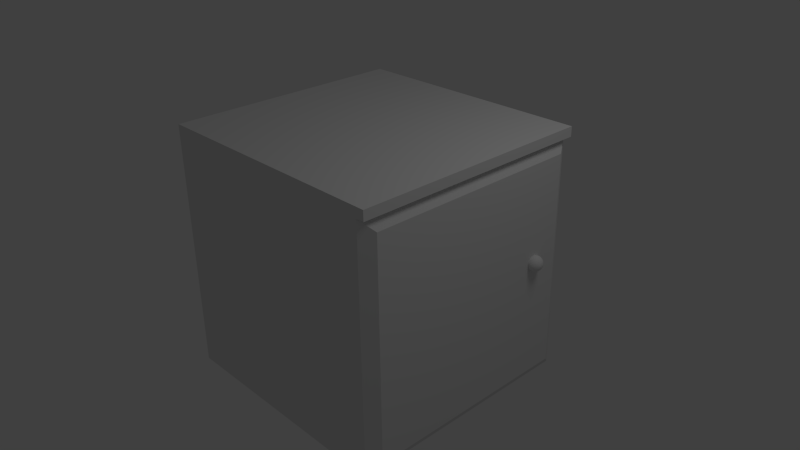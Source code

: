 # Source: singleCabnit.blend  (saved by Blender 2.63.0; exported with 4.5.12 LTS)
import bpy
from mathutils import Matrix  # noqa: F401  (used for matrix-valued properties, if any)

bpy.ops.wm.read_factory_settings(use_empty=True)
scene = bpy.context.scene
scene.name = 'Scene'

# ---- collections
col_collection_1 = bpy.data.collections.new('Collection 1'); scene.collection.children.link(col_collection_1)

# ---- materials (node trees are filled in below, after node groups)
mat_material = bpy.data.materials.new('Material')
mat_material.alpha_threshold = 0.0
mat_material.use_transparent_shadow = False
mat_material.roughness = 0.5
mat_material.line_color = (0.0, 0.0, 0.0, 1.0)

# ---- material node trees

# ---- world
world_world = bpy.data.worlds.new('World'); scene.world = world_world
world_world.color = (0.05088, 0.05088, 0.05088)
world_world.use_sun_shadow = False
world_world.sun_shadow_jitter_overblur = 0.0
world_world.cycles.sampling_method = 'MANUAL'
world_world.cycles.sample_map_resolution = 256

# ---- cameras
cam_camera = bpy.data.cameras.new('Camera')
cam_camera.clip_end = 100.0
cam_camera.lens = 35.0
cam_camera.sensor_width = 32.0
cam_camera.sensor_height = 18.0
cam_camera.ortho_scale = 7.314
cam_camera.dof.focus_distance = 0.0
cam_camera.dof.aperture_fstop = 128.0

# ---- lights
light_lamp = bpy.data.lights.new('Lamp', 'POINT')
light_lamp.transmission_factor = 0.0
light_lamp.cutoff_distance = 30.0
light_lamp.energy = 100.0
light_lamp.shadow_buffer_clip_start = 1.001
light_lamp.shadow_soft_size = 1.0
light_lamp.shadow_maximum_resolution = 0.006
light_lamp.use_absolute_resolution = True
light_lamp.cycles.use_multiple_importance_sampling = False

# ---- meshes
me_cube = bpy.data.meshes.new('Cube')
me_cube.from_pydata([(1.0, 1.0, -1.0), (1.0, -1.0, -1.0), (-1.0, -1.0, -1.0), (-1.0, 1.0, -1.0), (1.0, 1.0, 1.0), (1.0, -1.0, 1.0), (-1.0, -1.0, 1.0), (-1.0, 1.0, 1.0), (1.0, 1.0, 1.08), (1.0, -1.0, 1.08), (-1.0, -1.0, 1.08), (-1.0, 1.0, 1.08), (1.066, 1.0, 1.0), (1.066, -1.0, 1.0), (1.066, 1.0, 1.08), (1.066, -1.0, 1.08), (1.065, 0.8957, -0.8957), (1.065, -0.8957, -0.8957), (1.065, 0.8957, 0.8957), (1.065, -0.8957, 0.8957), (0.0005262, 0.6505, -0.08022), (-0.1188, 0.6387, -0.08022), (-0.2335, 0.6039, -0.08022), (-0.3392, 0.5474, -0.08022), (-0.4319, 0.4713, -0.08022), (-0.5079, 0.3787, -0.08022), (-0.5644, 0.273, -0.08022), (-0.5992, 0.1582, -0.08022), (-0.611, 0.03893, -0.08022), (-0.5992, -0.08037, -0.08022), (-0.5644, -0.1951, -0.08022), (-0.5079, -0.3008, -0.08022), (-0.4319, -0.3935, -0.08022), (-0.3392, -0.4695, -0.08022), (-0.2335, -0.526, -0.08022), (-0.1188, -0.5608, -0.08022), (0.0005264, -0.5726, -0.08022), (0.1198, -0.5608, -0.08022), (0.2345, -0.526, -0.08022), (0.3403, -0.4695, -0.08022), (0.4329, -0.3935, -0.08022), (0.509, -0.3008, -0.08022), (0.5655, -0.1951, -0.08022), (0.6003, -0.08037, -0.08022), (0.612, 0.03893, -0.08022), (0.6003, 0.1582, -0.08022), (0.5655, 0.273, -0.08022), (0.509, 0.3787, -0.08022), (0.4329, 0.4713, -0.08022), (0.3403, 0.5474, -0.08022), (0.2345, 0.6039, -0.08022), (0.1198, 0.6387, -0.08022), (1.07, 0.6496, 0.1552), (1.058, 0.6496, 0.1516), (1.047, 0.6496, 0.1457), (1.038, 0.6496, 0.1379), (1.03, 0.6496, 0.1283), (1.024, 0.6496, 0.1173), (1.021, 0.6496, 0.1055), (1.019, 0.6496, 0.09315), (1.021, 0.6496, 0.08082), (1.024, 0.6496, 0.06896), (1.03, 0.6496, 0.05803), (1.038, 0.6496, 0.04845), (1.047, 0.6496, 0.04059), (1.058, 0.6496, 0.03475), (1.07, 0.6496, 0.03115), (1.07, 0.652, 0.1552), (1.059, 0.6543, 0.1516), (1.048, 0.6564, 0.1457), (1.039, 0.6583, 0.1379), (1.031, 0.6598, 0.1283), (1.025, 0.661, 0.1173), (1.022, 0.6617, 0.1055), (1.021, 0.6619, 0.09315), (1.022, 0.6617, 0.08082), (1.025, 0.661, 0.06896), (1.031, 0.6598, 0.05803), (1.039, 0.6583, 0.04845), (1.048, 0.6564, 0.04059), (1.059, 0.6543, 0.03475), (1.07, 0.652, 0.03115), (1.071, 0.6543, 0.1552), (1.06, 0.6588, 0.1516), (1.05, 0.663, 0.1457), (1.041, 0.6667, 0.1379), (1.034, 0.6697, 0.1283), (1.029, 0.6719, 0.1173), (1.025, 0.6733, 0.1055), (1.024, 0.6738, 0.09315), (1.025, 0.6733, 0.08082), (1.029, 0.6719, 0.06896), (1.034, 0.6697, 0.05803), (1.041, 0.6667, 0.04845), (1.05, 0.663, 0.04059), (1.06, 0.6588, 0.03475), (1.071, 0.6543, 0.03115), (1.072, 0.6564, 0.1552), (1.062, 0.663, 0.1516), (1.053, 0.6691, 0.1457), (1.045, 0.6744, 0.1379), (1.039, 0.6788, 0.1283), (1.034, 0.682, 0.1173), (1.031, 0.684, 0.1055), (1.03, 0.6847, 0.09315), (1.031, 0.684, 0.08082), (1.034, 0.682, 0.06896), (1.039, 0.6788, 0.05803), (1.045, 0.6744, 0.04845), (1.053, 0.6691, 0.04059), (1.062, 0.663, 0.03475), (1.072, 0.6564, 0.03115), (1.074, 0.6583, 0.1552), (1.065, 0.6667, 0.1516), (1.058, 0.6744, 0.1457), (1.051, 0.6812, 0.1379), (1.045, 0.6867, 0.1283), (1.041, 0.6909, 0.1173), (1.039, 0.6934, 0.1055), (1.038, 0.6943, 0.09315), (1.039, 0.6934, 0.08082), (1.041, 0.6909, 0.06896), (1.045, 0.6867, 0.05803), (1.051, 0.6812, 0.04845), (1.058, 0.6744, 0.04059), (1.065, 0.6667, 0.03475), (1.074, 0.6583, 0.03115), (1.076, 0.6598, 0.1552), (1.069, 0.6697, 0.1516), (1.063, 0.6788, 0.1457), (1.058, 0.6867, 0.1379), (1.053, 0.6933, 0.1283), (1.05, 0.6981, 0.1173), (1.048, 0.7011, 0.1055), (1.047, 0.7021, 0.09315), (1.048, 0.7011, 0.08082), (1.05, 0.6981, 0.06896), (1.053, 0.6933, 0.05803), (1.058, 0.6867, 0.04845), (1.063, 0.6788, 0.04059), (1.069, 0.6697, 0.03475), (1.076, 0.6598, 0.03115), (1.078, 0.661, 0.1552), (1.073, 0.6719, 0.1516), (1.069, 0.682, 0.1457), (1.065, 0.6909, 0.1379), (1.062, 0.6981, 0.1283), (1.06, 0.7035, 0.1173), (1.059, 0.7069, 0.1055), (1.058, 0.708, 0.09315), (1.059, 0.7069, 0.08082), (1.06, 0.7035, 0.06896), (1.062, 0.6981, 0.05803), (1.065, 0.6909, 0.04845), (1.069, 0.682, 0.04059), (1.073, 0.6719, 0.03475), (1.078, 0.661, 0.03115), (1.08, 0.6617, 0.1552), (1.078, 0.6733, 0.1516), (1.076, 0.684, 0.1457), (1.074, 0.6934, 0.1379), (1.072, 0.7011, 0.1283), (1.071, 0.7069, 0.1173), (1.07, 0.7104, 0.1055), (1.07, 0.7116, 0.09315), (1.07, 0.7104, 0.08082), (1.071, 0.7069, 0.06896), (1.072, 0.7011, 0.05803), (1.074, 0.6934, 0.04845), (1.076, 0.684, 0.04059), (1.078, 0.6733, 0.03475), (1.08, 0.6617, 0.03115), (1.083, 0.6619, 0.1552), (1.083, 0.6738, 0.1516), (1.083, 0.6847, 0.1457), (1.083, 0.6943, 0.1379), (1.083, 0.7021, 0.1283), (1.083, 0.708, 0.1173), (1.083, 0.7116, 0.1055), (1.083, 0.7128, 0.09315), (1.083, 0.7116, 0.08082), (1.083, 0.708, 0.06896), (1.083, 0.7021, 0.05803), (1.083, 0.6943, 0.04845), (1.083, 0.6847, 0.04059), (1.083, 0.6738, 0.03475), (1.083, 0.6619, 0.03115), (1.085, 0.6617, 0.1552), (1.087, 0.6733, 0.1516), (1.089, 0.684, 0.1457), (1.091, 0.6934, 0.1379), (1.093, 0.7011, 0.1283), (1.094, 0.7069, 0.1173), (1.095, 0.7104, 0.1055), (1.095, 0.7116, 0.09315), (1.095, 0.7104, 0.08082), (1.094, 0.7069, 0.06896), (1.093, 0.7011, 0.05803), (1.091, 0.6934, 0.04845), (1.089, 0.684, 0.04059), (1.087, 0.6733, 0.03475), (1.085, 0.6617, 0.03115), (1.087, 0.661, 0.1552), (1.092, 0.6719, 0.1516), (1.096, 0.682, 0.1457), (1.1, 0.6909, 0.1379), (1.103, 0.6981, 0.1283), (1.105, 0.7035, 0.1173), (1.106, 0.7069, 0.1055), (1.107, 0.708, 0.09315), (1.106, 0.7069, 0.08082), (1.105, 0.7035, 0.06896), (1.103, 0.6981, 0.05803), (1.1, 0.6909, 0.04845), (1.096, 0.682, 0.04059), (1.092, 0.6719, 0.03475), (1.087, 0.661, 0.03115), (1.089, 0.6598, 0.1552), (1.096, 0.6697, 0.1516), (1.102, 0.6788, 0.1457), (1.107, 0.6867, 0.1379), (1.112, 0.6933, 0.1283), (1.115, 0.6981, 0.1173), (1.117, 0.7011, 0.1055), (1.118, 0.7021, 0.09315), (1.117, 0.7011, 0.08082), (1.115, 0.6981, 0.06896), (1.112, 0.6933, 0.05803), (1.107, 0.6867, 0.04845), (1.102, 0.6788, 0.04059), (1.096, 0.6697, 0.03475), (1.089, 0.6598, 0.03115), (1.091, 0.6583, 0.1552), (1.1, 0.6667, 0.1516), (1.107, 0.6744, 0.1457), (1.114, 0.6812, 0.1379), (1.12, 0.6867, 0.1283), (1.124, 0.6909, 0.1173), (1.126, 0.6934, 0.1055), (1.127, 0.6943, 0.09315), (1.126, 0.6934, 0.08082), (1.124, 0.6909, 0.06896), (1.12, 0.6867, 0.05803), (1.114, 0.6812, 0.04845), (1.107, 0.6744, 0.04059), (1.1, 0.6667, 0.03475), (1.091, 0.6583, 0.03115), (1.093, 0.6564, 0.1552), (1.103, 0.663, 0.1516), (1.112, 0.6691, 0.1457), (1.12, 0.6744, 0.1379), (1.126, 0.6788, 0.1283), (1.131, 0.682, 0.1173), (1.134, 0.684, 0.1055), (1.135, 0.6847, 0.09315), (1.134, 0.684, 0.08082), (1.131, 0.682, 0.06896), (1.126, 0.6788, 0.05803), (1.12, 0.6744, 0.04845), (1.112, 0.6691, 0.04059), (1.103, 0.663, 0.03475), (1.093, 0.6564, 0.03115), (1.094, 0.6543, 0.1552), (1.105, 0.6588, 0.1516), (1.115, 0.663, 0.1457), (1.124, 0.6667, 0.1379), (1.131, 0.6697, 0.1283), (1.136, 0.6719, 0.1173), (1.14, 0.6733, 0.1055), (1.141, 0.6738, 0.09315), (1.14, 0.6733, 0.08082), (1.136, 0.6719, 0.06896), (1.131, 0.6697, 0.05803), (1.124, 0.6667, 0.04845), (1.115, 0.663, 0.04059), (1.105, 0.6588, 0.03475), (1.094, 0.6543, 0.03115), (1.095, 0.652, 0.1552), (1.106, 0.6543, 0.1516), (1.117, 0.6564, 0.1457), (1.126, 0.6583, 0.1379), (1.134, 0.6598, 0.1283), (1.14, 0.661, 0.1173), (1.143, 0.6617, 0.1055), (1.145, 0.6619, 0.09315), (1.143, 0.6617, 0.08082), (1.14, 0.661, 0.06896), (1.134, 0.6598, 0.05803), (1.126, 0.6583, 0.04845), (1.117, 0.6564, 0.04059), (1.106, 0.6543, 0.03475), (1.095, 0.652, 0.03115), (1.095, 0.6496, 0.1552), (1.107, 0.6496, 0.1516), (1.118, 0.6496, 0.1457), (1.127, 0.6496, 0.1379), (1.135, 0.6496, 0.1283), (1.141, 0.6496, 0.1173), (1.145, 0.6496, 0.1055), (1.146, 0.6496, 0.09315), (1.145, 0.6496, 0.08082), (1.141, 0.6496, 0.06896), (1.135, 0.6496, 0.05803), (1.127, 0.6496, 0.04845), (1.118, 0.6496, 0.04059), (1.107, 0.6496, 0.03475), (1.095, 0.6496, 0.03115), (1.095, 0.6472, 0.1552), (1.106, 0.6449, 0.1516), (1.117, 0.6427, 0.1457), (1.126, 0.6409, 0.1379), (1.134, 0.6393, 0.1283), (1.14, 0.6382, 0.1173), (1.143, 0.6375, 0.1055), (1.145, 0.6372, 0.09315), (1.143, 0.6375, 0.08082), (1.14, 0.6382, 0.06896), (1.134, 0.6393, 0.05803), (1.126, 0.6409, 0.04845), (1.117, 0.6427, 0.04059), (1.106, 0.6449, 0.03475), (1.095, 0.6472, 0.03115), (1.094, 0.6449, 0.1552), (1.105, 0.6403, 0.1516), (1.115, 0.6361, 0.1457), (1.124, 0.6325, 0.1379), (1.131, 0.6295, 0.1283), (1.136, 0.6272, 0.1173), (1.14, 0.6258, 0.1055), (1.141, 0.6254, 0.09315), (1.14, 0.6258, 0.08082), (1.136, 0.6272, 0.06896), (1.131, 0.6295, 0.05803), (1.124, 0.6325, 0.04845), (1.115, 0.6361, 0.04059), (1.105, 0.6403, 0.03475), (1.094, 0.6449, 0.03115), (1.093, 0.6427, 0.1552), (1.103, 0.6361, 0.1516), (1.112, 0.6301, 0.1457), (1.12, 0.6247, 0.1379), (1.126, 0.6204, 0.1283), (1.131, 0.6171, 0.1173), (1.134, 0.6151, 0.1055), (1.135, 0.6144, 0.09315), (1.134, 0.6151, 0.08082), (1.131, 0.6171, 0.06896), (1.126, 0.6204, 0.05803), (1.12, 0.6247, 0.04845), (1.112, 0.6301, 0.04059), (1.103, 0.6361, 0.03475), (1.093, 0.6427, 0.03115), (1.091, 0.6409, 0.1552), (1.1, 0.6325, 0.1516), (1.107, 0.6247, 0.1457), (1.114, 0.618, 0.1379), (1.12, 0.6124, 0.1283), (1.124, 0.6083, 0.1173), (1.126, 0.6057, 0.1055), (1.127, 0.6049, 0.09315), (1.126, 0.6057, 0.08082), (1.124, 0.6083, 0.06896), (1.12, 0.6124, 0.05803), (1.114, 0.618, 0.04845), (1.107, 0.6247, 0.04059), (1.1, 0.6325, 0.03475), (1.091, 0.6409, 0.03115), (1.089, 0.6393, 0.1552), (1.096, 0.6295, 0.1516), (1.102, 0.6204, 0.1457), (1.107, 0.6124, 0.1379), (1.112, 0.6059, 0.1283), (1.115, 0.601, 0.1173), (1.117, 0.598, 0.1055), (1.118, 0.597, 0.09315), (1.117, 0.598, 0.08082), (1.115, 0.601, 0.06896), (1.112, 0.6059, 0.05803), (1.107, 0.6124, 0.04845), (1.102, 0.6204, 0.04059), (1.096, 0.6295, 0.03475), (1.089, 0.6393, 0.03115), (1.083, 0.6496, 0.02994), (1.087, 0.6382, 0.1552), (1.092, 0.6272, 0.1516), (1.096, 0.6171, 0.1457), (1.1, 0.6083, 0.1379), (1.103, 0.601, 0.1283), (1.105, 0.5956, 0.1173), (1.106, 0.5923, 0.1055), (1.107, 0.5912, 0.09315), (1.106, 0.5923, 0.08082), (1.105, 0.5956, 0.06896), (1.103, 0.601, 0.05803), (1.1, 0.6083, 0.04845), (1.096, 0.6171, 0.04059), (1.092, 0.6272, 0.03475), (1.087, 0.6382, 0.03115), (1.085, 0.6375, 0.1552), (1.087, 0.6258, 0.1516), (1.089, 0.6151, 0.1457), (1.091, 0.6057, 0.1379), (1.093, 0.598, 0.1283), (1.094, 0.5923, 0.1173), (1.095, 0.5888, 0.1055), (1.095, 0.5876, 0.09315), (1.095, 0.5888, 0.08082), (1.094, 0.5923, 0.06896), (1.093, 0.598, 0.05803), (1.091, 0.6057, 0.04845), (1.089, 0.6151, 0.04059), (1.087, 0.6258, 0.03475), (1.085, 0.6375, 0.03115), (1.083, 0.6372, 0.1552), (1.083, 0.6254, 0.1516), (1.083, 0.6144, 0.1457), (1.083, 0.6049, 0.1379), (1.083, 0.597, 0.1283), (1.083, 0.5912, 0.1173), (1.083, 0.5876, 0.1055), (1.083, 0.5864, 0.09315), (1.083, 0.5876, 0.08082), (1.083, 0.5912, 0.06896), (1.083, 0.597, 0.05803), (1.083, 0.6049, 0.04845), (1.083, 0.6144, 0.04059), (1.083, 0.6254, 0.03475), (1.083, 0.6372, 0.03115), (1.08, 0.6375, 0.1552), (1.078, 0.6258, 0.1516), (1.076, 0.6151, 0.1457), (1.074, 0.6057, 0.1379), (1.072, 0.598, 0.1283), (1.071, 0.5923, 0.1173), (1.07, 0.5888, 0.1055), (1.07, 0.5876, 0.09315), (1.07, 0.5888, 0.08082), (1.071, 0.5923, 0.06896), (1.072, 0.598, 0.05803), (1.074, 0.6057, 0.04845), (1.076, 0.6151, 0.04059), (1.078, 0.6258, 0.03475), (1.08, 0.6375, 0.03115), (1.078, 0.6382, 0.1552), (1.073, 0.6272, 0.1516), (1.069, 0.6171, 0.1457), (1.065, 0.6083, 0.1379), (1.062, 0.601, 0.1283), (1.06, 0.5956, 0.1173), (1.059, 0.5923, 0.1055), (1.058, 0.5912, 0.09315), (1.059, 0.5923, 0.08082), (1.06, 0.5956, 0.06896), (1.062, 0.601, 0.05803), (1.065, 0.6083, 0.04845), (1.069, 0.6171, 0.04059), (1.073, 0.6272, 0.03475), (1.078, 0.6382, 0.03115), (1.076, 0.6393, 0.1552), (1.069, 0.6295, 0.1516), (1.063, 0.6204, 0.1457), (1.058, 0.6124, 0.1379), (1.053, 0.6059, 0.1283), (1.05, 0.601, 0.1173), (1.048, 0.598, 0.1055), (1.047, 0.597, 0.09315), (1.048, 0.598, 0.08082), (1.05, 0.601, 0.06896), (1.053, 0.6059, 0.05803), (1.058, 0.6124, 0.04845), (1.063, 0.6204, 0.04059), (1.069, 0.6295, 0.03475), (1.076, 0.6393, 0.03115), (1.074, 0.6409, 0.1552), (1.065, 0.6325, 0.1516), (1.058, 0.6247, 0.1457), (1.051, 0.618, 0.1379), (1.045, 0.6124, 0.1283), (1.041, 0.6083, 0.1173), (1.039, 0.6057, 0.1055), (1.038, 0.6049, 0.09315), (1.039, 0.6057, 0.08082), (1.041, 0.6083, 0.06896), (1.045, 0.6124, 0.05803), (1.051, 0.618, 0.04845), (1.058, 0.6247, 0.04059), (1.065, 0.6325, 0.03475), (1.074, 0.6409, 0.03115), (1.083, 0.6496, 0.1564), (1.072, 0.6427, 0.1552), (1.062, 0.6361, 0.1516), (1.053, 0.6301, 0.1457), (1.045, 0.6247, 0.1379), (1.039, 0.6204, 0.1283), (1.034, 0.6171, 0.1173), (1.031, 0.6151, 0.1055), (1.03, 0.6144, 0.09315), (1.031, 0.6151, 0.08082), (1.034, 0.6171, 0.06896), (1.039, 0.6204, 0.05803), (1.045, 0.6247, 0.04845), (1.053, 0.6301, 0.04059), (1.062, 0.6361, 0.03475), (1.072, 0.6427, 0.03115), (1.071, 0.6449, 0.1552), (1.06, 0.6403, 0.1516), (1.05, 0.6361, 0.1457), (1.041, 0.6325, 0.1379), (1.034, 0.6295, 0.1283), (1.029, 0.6272, 0.1173), (1.025, 0.6258, 0.1055), (1.024, 0.6254, 0.09315), (1.025, 0.6258, 0.08082), (1.029, 0.6272, 0.06896), (1.034, 0.6295, 0.05803), (1.041, 0.6325, 0.04845), (1.05, 0.6361, 0.04059), (1.06, 0.6403, 0.03475), (1.071, 0.6449, 0.03115), (1.07, 0.6472, 0.1552), (1.059, 0.6449, 0.1516), (1.048, 0.6427, 0.1457), (1.039, 0.6409, 0.1379), (1.031, 0.6393, 0.1283), (1.025, 0.6382, 0.1173), (1.022, 0.6375, 0.1055), (1.021, 0.6372, 0.09315), (1.022, 0.6375, 0.08082), (1.025, 0.6382, 0.06896), (1.031, 0.6393, 0.05803), (1.039, 0.6409, 0.04845), (1.048, 0.6427, 0.04059), (1.059, 0.6449, 0.03475), (1.07, 0.6472, 0.03115)], [(21, 20), (22, 21), (23, 22), (24, 23), (25, 24), (26, 25), (27, 26), (28, 27), (29, 28), (30, 29), (31, 30), (32, 31), (33, 32), (34, 33), (35, 34), (36, 35), (37, 36), (38, 37), (39, 38), (40, 39), (41, 40), (42, 41), (43, 42), (44, 43), (45, 44), (46, 45), (47, 46), (48, 47), (49, 48), (50, 49), (51, 50), (51, 20)], [(0, 1, 2, 3), (4, 7, 11, 8), (0, 4, 18, 16), (1, 5, 6, 2), (2, 6, 7, 3), (4, 0, 3, 7), (8, 11, 10, 9), (9, 10, 6, 5), (10, 11, 7, 6), (14, 12, 4, 8), (14, 15, 13, 12), (13, 15, 9, 5), (12, 13, 5, 4), (8, 9, 15, 14), (16, 18, 19, 17), (16, 17, 1, 0), (17, 19, 5, 1), (4, 5, 19, 18), (75, 76, 61, 60), (69, 70, 55, 54), (76, 77, 62, 61), (70, 71, 56, 55), (77, 78, 63, 62), (71, 72, 57, 56), (78, 79, 64, 63), (72, 73, 58, 57), (79, 80, 65, 64), (73, 74, 59, 58), (67, 68, 53, 52), (80, 81, 66, 65), (74, 75, 60, 59), (68, 69, 54, 53), (92, 93, 78, 77), (86, 87, 72, 71), (93, 94, 79, 78), (87, 88, 73, 72), (94, 95, 80, 79), (88, 89, 74, 73), (82, 83, 68, 67), (95, 96, 81, 80), (89, 90, 75, 74), (83, 84, 69, 68), (90, 91, 76, 75), (84, 85, 70, 69), (91, 92, 77, 76), (85, 86, 71, 70), (105, 106, 91, 90), (99, 100, 85, 84), (106, 107, 92, 91), (100, 101, 86, 85), (107, 108, 93, 92), (101, 102, 87, 86), (108, 109, 94, 93), (102, 103, 88, 87), (109, 110, 95, 94), (103, 104, 89, 88), (97, 98, 83, 82), (110, 111, 96, 95), (104, 105, 90, 89), (98, 99, 84, 83), (124, 125, 110, 109), (118, 119, 104, 103), (112, 113, 98, 97), (125, 126, 111, 110), (119, 120, 105, 104), (113, 114, 99, 98), (120, 121, 106, 105), (114, 115, 100, 99), (121, 122, 107, 106), (115, 116, 101, 100), (122, 123, 108, 107), (116, 117, 102, 101), (123, 124, 109, 108), (117, 118, 103, 102), (137, 138, 123, 122), (131, 132, 117, 116), (138, 139, 124, 123), (132, 133, 118, 117), (139, 140, 125, 124), (133, 134, 119, 118), (127, 128, 113, 112), (140, 141, 126, 125), (134, 135, 120, 119), (128, 129, 114, 113), (135, 136, 121, 120), (129, 130, 115, 114), (136, 137, 122, 121), (130, 131, 116, 115), (150, 151, 136, 135), (144, 145, 130, 129), (151, 152, 137, 136), (145, 146, 131, 130), (152, 153, 138, 137), (146, 147, 132, 131), (153, 154, 139, 138), (147, 148, 133, 132), (154, 155, 140, 139), (148, 149, 134, 133), (142, 143, 128, 127), (155, 156, 141, 140), (149, 150, 135, 134), (143, 144, 129, 128), (169, 170, 155, 154), (163, 164, 149, 148), (157, 158, 143, 142), (170, 171, 156, 155), (164, 165, 150, 149), (158, 159, 144, 143), (165, 166, 151, 150), (159, 160, 145, 144), (166, 167, 152, 151), (160, 161, 146, 145), (167, 168, 153, 152), (161, 162, 147, 146), (168, 169, 154, 153), (162, 163, 148, 147), (175, 176, 161, 160), (182, 183, 168, 167), (176, 177, 162, 161), (183, 184, 169, 168), (177, 178, 163, 162), (184, 185, 170, 169), (178, 179, 164, 163), (172, 173, 158, 157), (185, 186, 171, 170), (179, 180, 165, 164), (173, 174, 159, 158), (180, 181, 166, 165), (174, 175, 160, 159), (181, 182, 167, 166), (194, 195, 180, 179), (188, 189, 174, 173), (195, 196, 181, 180), (189, 190, 175, 174), (196, 197, 182, 181), (190, 191, 176, 175), (197, 198, 183, 182), (191, 192, 177, 176), (198, 199, 184, 183), (192, 193, 178, 177), (199, 200, 185, 184), (193, 194, 179, 178), (187, 188, 173, 172), (200, 201, 186, 185), (213, 214, 199, 198), (207, 208, 193, 192), (214, 215, 200, 199), (208, 209, 194, 193), (202, 203, 188, 187), (215, 216, 201, 200), (209, 210, 195, 194), (203, 204, 189, 188), (210, 211, 196, 195), (204, 205, 190, 189), (211, 212, 197, 196), (205, 206, 191, 190), (212, 213, 198, 197), (206, 207, 192, 191), (226, 227, 212, 211), (220, 221, 206, 205), (227, 228, 213, 212), (221, 222, 207, 206), (228, 229, 214, 213), (222, 223, 208, 207), (229, 230, 215, 214), (223, 224, 209, 208), (217, 218, 203, 202), (230, 231, 216, 215), (224, 225, 210, 209), (218, 219, 204, 203), (225, 226, 211, 210), (219, 220, 205, 204), (245, 246, 231, 230), (239, 240, 225, 224), (233, 234, 219, 218), (240, 241, 226, 225), (234, 235, 220, 219), (241, 242, 227, 226), (235, 236, 221, 220), (242, 243, 228, 227), (236, 237, 222, 221), (243, 244, 229, 228), (237, 238, 223, 222), (244, 245, 230, 229), (238, 239, 224, 223), (232, 233, 218, 217), (258, 259, 244, 243), (252, 253, 238, 237), (259, 260, 245, 244), (253, 254, 239, 238), (247, 248, 233, 232), (260, 261, 246, 245), (254, 255, 240, 239), (248, 249, 234, 233), (255, 256, 241, 240), (249, 250, 235, 234), (256, 257, 242, 241), (250, 251, 236, 235), (257, 258, 243, 242), (251, 252, 237, 236), (271, 272, 257, 256), (265, 266, 251, 250), (272, 273, 258, 257), (266, 267, 252, 251), (273, 274, 259, 258), (267, 268, 253, 252), (274, 275, 260, 259), (268, 269, 254, 253), (262, 263, 248, 247), (275, 276, 261, 260), (269, 270, 255, 254), (263, 264, 249, 248), (270, 271, 256, 255), (264, 265, 250, 249), (290, 291, 276, 275), (284, 285, 270, 269), (278, 279, 264, 263), (285, 286, 271, 270), (279, 280, 265, 264), (286, 287, 272, 271), (280, 281, 266, 265), (287, 288, 273, 272), (281, 282, 267, 266), (288, 289, 274, 273), (282, 283, 268, 267), (289, 290, 275, 274), (283, 284, 269, 268), (277, 278, 263, 262), (303, 304, 289, 288), (297, 298, 283, 282), (304, 305, 290, 289), (298, 299, 284, 283), (292, 293, 278, 277), (305, 306, 291, 290), (299, 300, 285, 284), (293, 294, 279, 278), (300, 301, 286, 285), (294, 295, 280, 279), (301, 302, 287, 286), (295, 296, 281, 280), (302, 303, 288, 287), (296, 297, 282, 281), (309, 310, 295, 294), (316, 317, 302, 301), (310, 311, 296, 295), (317, 318, 303, 302), (311, 312, 297, 296), (318, 319, 304, 303), (312, 313, 298, 297), (319, 320, 305, 304), (313, 314, 299, 298), (307, 308, 293, 292), (320, 321, 306, 305), (314, 315, 300, 299), (308, 309, 294, 293), (315, 316, 301, 300), (328, 329, 314, 313), (322, 323, 308, 307), (335, 336, 321, 320), (329, 330, 315, 314), (323, 324, 309, 308), (330, 331, 316, 315), (324, 325, 310, 309), (331, 332, 317, 316), (325, 326, 311, 310), (332, 333, 318, 317), (326, 327, 312, 311), (333, 334, 319, 318), (327, 328, 313, 312), (334, 335, 320, 319), (347, 348, 333, 332), (341, 342, 327, 326), (348, 349, 334, 333), (342, 343, 328, 327), (349, 350, 335, 334), (343, 344, 329, 328), (337, 338, 323, 322), (350, 351, 336, 335), (344, 345, 330, 329), (338, 339, 324, 323), (345, 346, 331, 330), (339, 340, 325, 324), (346, 347, 332, 331), (340, 341, 326, 325), (360, 361, 346, 345), (354, 355, 340, 339), (361, 362, 347, 346), (355, 356, 341, 340), (362, 363, 348, 347), (356, 357, 342, 341), (363, 364, 349, 348), (357, 358, 343, 342), (364, 365, 350, 349), (358, 359, 344, 343), (352, 353, 338, 337), (365, 366, 351, 350), (359, 360, 345, 344), (353, 354, 339, 338), (379, 380, 365, 364), (373, 374, 359, 358), (367, 368, 353, 352), (380, 381, 366, 365), (374, 375, 360, 359), (368, 369, 354, 353), (375, 376, 361, 360), (369, 370, 355, 354), (376, 377, 362, 361), (370, 371, 356, 355), (377, 378, 363, 362), (371, 372, 357, 356), (378, 379, 364, 363), (372, 373, 358, 357), (393, 394, 378, 377), (387, 388, 372, 371), (394, 395, 379, 378), (388, 389, 373, 372), (395, 396, 380, 379), (389, 390, 374, 373), (383, 384, 368, 367), (396, 397, 381, 380), (390, 391, 375, 374), (384, 385, 369, 368), (391, 392, 376, 375), (385, 386, 370, 369), (392, 393, 377, 376), (386, 387, 371, 370), (406, 407, 392, 391), (400, 401, 386, 385), (407, 408, 393, 392), (401, 402, 387, 386), (408, 409, 394, 393), (402, 403, 388, 387), (409, 410, 395, 394), (403, 404, 389, 388), (410, 411, 396, 395), (404, 405, 390, 389), (398, 399, 384, 383), (411, 412, 397, 396), (405, 406, 391, 390), (399, 400, 385, 384), (425, 426, 411, 410), (419, 420, 405, 404), (413, 414, 399, 398), (426, 427, 412, 411), (420, 421, 406, 405), (414, 415, 400, 399), (421, 422, 407, 406), (415, 416, 401, 400), (422, 423, 408, 407), (416, 417, 402, 401), (423, 424, 409, 408), (417, 418, 403, 402), (424, 425, 410, 409), (418, 419, 404, 403), (438, 439, 424, 423), (432, 433, 418, 417), (439, 440, 425, 424), (433, 434, 419, 418), (440, 441, 426, 425), (434, 435, 420, 419), (428, 429, 414, 413), (441, 442, 427, 426), (435, 436, 421, 420), (429, 430, 415, 414), (436, 437, 422, 421), (430, 431, 416, 415), (437, 438, 423, 422), (431, 432, 417, 416), (444, 445, 430, 429), (451, 452, 437, 436), (445, 446, 431, 430), (452, 453, 438, 437), (446, 447, 432, 431), (453, 454, 439, 438), (447, 448, 433, 432), (454, 455, 440, 439), (448, 449, 434, 433), (455, 456, 441, 440), (449, 450, 435, 434), (443, 444, 429, 428), (456, 457, 442, 441), (450, 451, 436, 435), (463, 464, 449, 448), (470, 471, 456, 455), (464, 465, 450, 449), (458, 459, 444, 443), (471, 472, 457, 456), (465, 466, 451, 450), (459, 460, 445, 444), (466, 467, 452, 451), (460, 461, 446, 445), (467, 468, 453, 452), (461, 462, 447, 446), (468, 469, 454, 453), (462, 463, 448, 447), (469, 470, 455, 454), (482, 483, 468, 467), (476, 477, 462, 461), (483, 484, 469, 468), (477, 478, 463, 462), (484, 485, 470, 469), (478, 479, 464, 463), (485, 486, 471, 470), (479, 480, 465, 464), (473, 474, 459, 458), (486, 487, 472, 471), (480, 481, 466, 465), (474, 475, 460, 459), (481, 482, 467, 466), (475, 476, 461, 460), (502, 503, 487, 486), (496, 497, 481, 480), (490, 491, 475, 474), (497, 498, 482, 481), (491, 492, 476, 475), (498, 499, 483, 482), (492, 493, 477, 476), (499, 500, 484, 483), (493, 494, 478, 477), (500, 501, 485, 484), (494, 495, 479, 478), (501, 502, 486, 485), (495, 496, 480, 479), (489, 490, 474, 473), (515, 516, 501, 500), (509, 510, 495, 494), (516, 517, 502, 501), (510, 511, 496, 495), (504, 505, 490, 489), (517, 518, 503, 502), (511, 512, 497, 496), (505, 506, 491, 490), (512, 513, 498, 497), (506, 507, 492, 491), (513, 514, 499, 498), (507, 508, 493, 492), (514, 515, 500, 499), (508, 509, 494, 493), (526, 527, 512, 511), (520, 521, 506, 505), (527, 528, 513, 512), (521, 522, 507, 506), (528, 529, 514, 513), (522, 523, 508, 507), (529, 530, 515, 514), (523, 524, 509, 508), (530, 531, 516, 515), (524, 525, 510, 509), (531, 532, 517, 516), (525, 526, 511, 510), (519, 520, 505, 504), (532, 533, 518, 517), (81, 382, 66), (488, 67, 52), (488, 82, 67), (96, 382, 81), (111, 382, 96), (488, 97, 82), (126, 382, 111), (488, 112, 97), (488, 127, 112), (141, 382, 126), (156, 382, 141), (488, 142, 127), (488, 157, 142), (171, 382, 156), (488, 172, 157), (186, 382, 171), (201, 382, 186), (488, 187, 172), (488, 202, 187), (216, 382, 201), (488, 217, 202), (231, 382, 216), (246, 382, 231), (488, 232, 217), (488, 247, 232), (261, 382, 246), (488, 262, 247), (276, 382, 261), (291, 382, 276), (488, 277, 262), (488, 292, 277), (306, 382, 291), (488, 307, 292), (321, 382, 306), (336, 382, 321), (488, 322, 307), (488, 337, 322), (351, 382, 336), (366, 382, 351), (488, 352, 337), (381, 382, 366), (488, 367, 352), (488, 383, 367), (397, 382, 381), (412, 382, 397), (488, 398, 383), (427, 382, 412), (488, 413, 398), (488, 428, 413), (442, 382, 427), (457, 382, 442), (488, 443, 428), (488, 458, 443), (472, 382, 457), (488, 473, 458), (487, 382, 472), (503, 382, 487), (488, 489, 473), (488, 504, 489), (518, 382, 503), (533, 382, 518), (488, 519, 504), (63, 64, 531, 530), (57, 58, 525, 524), (488, 52, 519), (64, 65, 532, 531), (58, 59, 526, 525), (52, 53, 520, 519), (65, 66, 533, 532), (59, 60, 527, 526), (53, 54, 521, 520), (66, 382, 533), (60, 61, 528, 527), (54, 55, 522, 521), (61, 62, 529, 528), (55, 56, 523, 522), (62, 63, 530, 529), (56, 57, 524, 523)])
_uv = me_cube.uv_layers.new(name='UVMap')
_uv.uv.foreach_set('vector', [0.67, 0.3442, 0.999, 0.3432, 1.0, 0.6722, 0.671, 0.6732, 0.329, 0.01318, 4.03e-05, 0.01419, 0.0, 0.001043, 0.329, 3.349e-05, 0.999, 0.6732, 1.0, 1.002, 0.9828, 0.9851, 0.9819, 0.6904, 0.67, 0.001009, 0.669, 0.33, 0.34, 0.329, 0.341, 0.0, 0.6689, 0.3432, 0.67, 0.6722, 0.341, 0.6732, 0.34, 0.3442, 0.329, 0.01318, 0.33, 0.3422, 0.00105, 0.3432, 4.03e-05, 0.01419, 3.349e-05, 0.6722, 0.001043, 0.3432, 0.33, 0.3442, 0.329, 0.6732, 0.6689, 0.3431, 0.34, 0.3421, 0.34, 0.329, 0.669, 0.33, 0.67, 0.6853, 0.341, 0.6863, 0.341, 0.6732, 0.67, 0.6722, 0.3399, 0.0, 0.34, 0.01315, 0.329, 0.01318, 0.329, 3.349e-05, 0.6809, 0.329, 0.6799, 4.033e-05, 0.6931, 0.0, 0.6941, 0.329, 0.6799, 0.33, 0.6799, 0.3432, 0.6689, 0.3431, 0.669, 0.33, 0.705, 6.863e-06, 0.706, 0.329, 0.6951, 0.329, 0.6941, 4.038e-05, 3.349e-05, 0.6722, 0.329, 0.6732, 0.329, 0.6841, 0.0, 0.6831, 0.9819, 0.6904, 0.9828, 0.9851, 0.6881, 0.986, 0.6872, 0.6913, 0.9819, 0.6904, 0.6872, 0.6913, 0.67, 0.6742, 0.999, 0.6732, 0.6872, 0.6913, 0.6881, 0.986, 0.671, 1.003, 0.67, 0.6742, 1.0, 1.002, 0.671, 1.003, 0.6881, 0.986, 0.9828, 0.9851, 0.3207, 0.6894, 0.3208, 0.6875, 0.3227, 0.6875, 0.3227, 0.6894, 0.292, 0.6858, 0.2916, 0.6843, 0.293, 0.6841, 0.2931, 0.6857, 0.3208, 0.6875, 0.321, 0.6857, 0.3227, 0.6857, 0.3227, 0.6875, 0.3212, 0.6988, 0.321, 0.6972, 0.3227, 0.6972, 0.3227, 0.6988, 0.321, 0.6857, 0.3213, 0.6841, 0.3227, 0.6841, 0.3227, 0.6857, 0.321, 0.6972, 0.3208, 0.6954, 0.3227, 0.6955, 0.3227, 0.6972, 0.03508, 0.6986, 0.03544, 0.6971, 0.03657, 0.6972, 0.03651, 0.6988, 0.3208, 0.6954, 0.3207, 0.6935, 0.3227, 0.6935, 0.3227, 0.6955, 0.03544, 0.6971, 0.03585, 0.6953, 0.03663, 0.6954, 0.03657, 0.6972, 0.3207, 0.6935, 0.3207, 0.6915, 0.3227, 0.6915, 0.3227, 0.6935, 0.2928, 0.6895, 0.2924, 0.6876, 0.2931, 0.6875, 0.2932, 0.6894, 0.03585, 0.6953, 0.0363, 0.6934, 0.03669, 0.6935, 0.03663, 0.6954, 0.3207, 0.6915, 0.3207, 0.6894, 0.3227, 0.6894, 0.3227, 0.6915, 0.2924, 0.6876, 0.292, 0.6858, 0.2931, 0.6857, 0.2931, 0.6875, 0.3194, 0.6857, 0.3199, 0.6841, 0.3213, 0.6841, 0.321, 0.6857, 0.3194, 0.6972, 0.319, 0.6954, 0.3208, 0.6954, 0.321, 0.6972, 0.03372, 0.6982, 0.03437, 0.6967, 0.03544, 0.6971, 0.03508, 0.6986, 0.319, 0.6954, 0.3188, 0.6935, 0.3207, 0.6935, 0.3208, 0.6954, 0.03437, 0.6967, 0.03512, 0.6951, 0.03585, 0.6953, 0.03544, 0.6971, 0.3188, 0.6935, 0.3187, 0.6915, 0.3207, 0.6915, 0.3207, 0.6935, 0.2924, 0.6896, 0.2916, 0.6878, 0.2924, 0.6876, 0.2928, 0.6895, 0.03512, 0.6951, 0.03592, 0.6933, 0.0363, 0.6934, 0.03585, 0.6953, 0.3187, 0.6915, 0.3188, 0.6894, 0.3207, 0.6894, 0.3207, 0.6915, 0.2916, 0.6878, 0.2909, 0.6862, 0.292, 0.6858, 0.2924, 0.6876, 0.3188, 0.6894, 0.319, 0.6875, 0.3208, 0.6875, 0.3207, 0.6894, 0.2909, 0.6862, 0.2902, 0.6848, 0.2916, 0.6843, 0.292, 0.6858, 0.319, 0.6875, 0.3194, 0.6857, 0.321, 0.6857, 0.3208, 0.6875, 0.3198, 0.6988, 0.3194, 0.6972, 0.321, 0.6972, 0.3212, 0.6988, 0.317, 0.6894, 0.3174, 0.6875, 0.319, 0.6875, 0.3188, 0.6894, 0.2899, 0.6868, 0.289, 0.6855, 0.2902, 0.6848, 0.2909, 0.6862, 0.3174, 0.6875, 0.3179, 0.6857, 0.3194, 0.6857, 0.319, 0.6875, 0.3186, 0.6988, 0.3179, 0.6972, 0.3194, 0.6972, 0.3198, 0.6988, 0.3179, 0.6857, 0.3186, 0.6841, 0.3199, 0.6841, 0.3194, 0.6857, 0.3179, 0.6972, 0.3173, 0.6954, 0.319, 0.6954, 0.3194, 0.6972, 0.03247, 0.6974, 0.03339, 0.6961, 0.03437, 0.6967, 0.03372, 0.6982, 0.3173, 0.6954, 0.317, 0.6935, 0.3188, 0.6935, 0.319, 0.6954, 0.03339, 0.6961, 0.03444, 0.6947, 0.03512, 0.6951, 0.03437, 0.6967, 0.317, 0.6935, 0.3169, 0.6915, 0.3187, 0.6915, 0.3188, 0.6935, 0.2921, 0.6898, 0.291, 0.6882, 0.2916, 0.6878, 0.2924, 0.6896, 0.03444, 0.6947, 0.03558, 0.6931, 0.03592, 0.6933, 0.03512, 0.6951, 0.3169, 0.6915, 0.317, 0.6894, 0.3188, 0.6894, 0.3187, 0.6915, 0.291, 0.6882, 0.2899, 0.6868, 0.2909, 0.6862, 0.2916, 0.6878, 0.03254, 0.6954, 0.03385, 0.6942, 0.03444, 0.6947, 0.03339, 0.6961, 0.3155, 0.6935, 0.3153, 0.6914, 0.3169, 0.6915, 0.317, 0.6935, 0.2918, 0.6901, 0.2904, 0.6887, 0.291, 0.6882, 0.2921, 0.6898, 0.03385, 0.6942, 0.03528, 0.6928, 0.03558, 0.6931, 0.03444, 0.6947, 0.3153, 0.6914, 0.3155, 0.6894, 0.317, 0.6894, 0.3169, 0.6915, 0.2904, 0.6887, 0.2891, 0.6875, 0.2899, 0.6868, 0.291, 0.6882, 0.3155, 0.6894, 0.3159, 0.6875, 0.3174, 0.6875, 0.317, 0.6894, 0.2891, 0.6875, 0.2879, 0.6864, 0.289, 0.6855, 0.2899, 0.6868, 0.3159, 0.6875, 0.3166, 0.6857, 0.3179, 0.6857, 0.3174, 0.6875, 0.2879, 0.6864, 0.287, 0.6856, 0.2882, 0.6844, 0.289, 0.6855, 0.03044, 0.6974, 0.03139, 0.6965, 0.03247, 0.6974, 0.03172, 0.6985, 0.3166, 0.6972, 0.3159, 0.6954, 0.3173, 0.6954, 0.3179, 0.6972, 0.03139, 0.6965, 0.03254, 0.6954, 0.03339, 0.6961, 0.03247, 0.6974, 0.3159, 0.6954, 0.3155, 0.6935, 0.317, 0.6935, 0.3173, 0.6954, 0.02941, 0.696, 0.03051, 0.6953, 0.03139, 0.6965, 0.03044, 0.6974, 0.3128, 0.6973, 0.3133, 0.6955, 0.3148, 0.6955, 0.3141, 0.6973, 0.03051, 0.6953, 0.03185, 0.6945, 0.03254, 0.6954, 0.03139, 0.6965, 0.3133, 0.6955, 0.3136, 0.6935, 0.3152, 0.6935, 0.3148, 0.6955, 0.03185, 0.6945, 0.03338, 0.6936, 0.03385, 0.6942, 0.03254, 0.6954, 0.3136, 0.6935, 0.3138, 0.6915, 0.3153, 0.6915, 0.3152, 0.6935, 0.2915, 0.6904, 0.2899, 0.6894, 0.2904, 0.6887, 0.2918, 0.6901, 0.03338, 0.6936, 0.03504, 0.6925, 0.03528, 0.6928, 0.03385, 0.6942, 0.3138, 0.6915, 0.3136, 0.6895, 0.3152, 0.6895, 0.3153, 0.6915, 0.2899, 0.6894, 0.2884, 0.6884, 0.2891, 0.6875, 0.2904, 0.6887, 0.3136, 0.6895, 0.3133, 0.6875, 0.3148, 0.6875, 0.3152, 0.6895, 0.2884, 0.6884, 0.287, 0.6876, 0.2879, 0.6864, 0.2891, 0.6875, 0.3133, 0.6875, 0.3128, 0.6857, 0.3141, 0.6857, 0.3148, 0.6875, 0.287, 0.6876, 0.2859, 0.6869, 0.287, 0.6856, 0.2879, 0.6864, 0.3119, 0.6895, 0.3117, 0.6875, 0.3133, 0.6875, 0.3136, 0.6895, 0.2879, 0.6894, 0.2864, 0.6889, 0.287, 0.6876, 0.2884, 0.6884, 0.3117, 0.6875, 0.3113, 0.6857, 0.3128, 0.6857, 0.3133, 0.6875, 0.3108, 0.6988, 0.3113, 0.6973, 0.3128, 0.6973, 0.312, 0.6988, 0.3113, 0.6857, 0.3108, 0.6841, 0.3121, 0.6841, 0.3128, 0.6857, 0.3113, 0.6973, 0.3116, 0.6955, 0.3133, 0.6955, 0.3128, 0.6973, 0.02988, 0.694, 0.03135, 0.6935, 0.03185, 0.6945, 0.03051, 0.6953, 0.3116, 0.6955, 0.3119, 0.6935, 0.3136, 0.6935, 0.3133, 0.6955, 0.03135, 0.6935, 0.03304, 0.6929, 0.03338, 0.6936, 0.03185, 0.6945, 0.3119, 0.6935, 0.312, 0.6915, 0.3138, 0.6915, 0.3136, 0.6935, 0.2914, 0.6907, 0.2895, 0.6901, 0.2899, 0.6894, 0.2915, 0.6904, 0.03304, 0.6929, 0.03486, 0.6922, 0.03504, 0.6925, 0.03338, 0.6936, 0.312, 0.6915, 0.3119, 0.6895, 0.3136, 0.6895, 0.3138, 0.6915, 0.2895, 0.6901, 0.2879, 0.6894, 0.2884, 0.6884, 0.2899, 0.6894, 0.03106, 0.6924, 0.03283, 0.6921, 0.03304, 0.6929, 0.03135, 0.6935, 0.31, 0.6935, 0.31, 0.6915, 0.312, 0.6915, 0.3119, 0.6935, 0.2913, 0.6911, 0.2893, 0.6908, 0.2895, 0.6901, 0.2914, 0.6907, 0.03283, 0.6921, 0.03476, 0.6918, 0.03486, 0.6922, 0.03304, 0.6929, 0.31, 0.6915, 0.31, 0.6894, 0.3119, 0.6895, 0.312, 0.6915, 0.2893, 0.6908, 0.2876, 0.6905, 0.2879, 0.6894, 0.2895, 0.6901, 0.31, 0.6894, 0.3099, 0.6875, 0.3117, 0.6875, 0.3119, 0.6895, 0.2876, 0.6905, 0.286, 0.6903, 0.2864, 0.6889, 0.2879, 0.6894, 0.3099, 0.6875, 0.3097, 0.6857, 0.3113, 0.6857, 0.3117, 0.6875, 0.3094, 0.6988, 0.3096, 0.6973, 0.3113, 0.6973, 0.3108, 0.6988, 0.3097, 0.6857, 0.3094, 0.6841, 0.3108, 0.6841, 0.3113, 0.6857, 0.3096, 0.6973, 0.3098, 0.6955, 0.3116, 0.6955, 0.3113, 0.6973, 0.02951, 0.6926, 0.03106, 0.6924, 0.03135, 0.6935, 0.02988, 0.694, 0.3098, 0.6955, 0.31, 0.6935, 0.3119, 0.6935, 0.3116, 0.6955, 0.308, 0.6988, 0.308, 0.6972, 0.3096, 0.6973, 0.3094, 0.6988, 0.308, 0.6857, 0.308, 0.6841, 0.3094, 0.6841, 0.3097, 0.6857, 0.308, 0.6972, 0.308, 0.6955, 0.3098, 0.6955, 0.3096, 0.6973, 0.02941, 0.6912, 0.03099, 0.6913, 0.03106, 0.6924, 0.02951, 0.6926, 0.308, 0.6955, 0.308, 0.6935, 0.31, 0.6935, 0.3098, 0.6955, 0.03099, 0.6913, 0.03278, 0.6913, 0.03283, 0.6921, 0.03106, 0.6924, 0.308, 0.6935, 0.308, 0.6915, 0.31, 0.6915, 0.31, 0.6935, 0.2912, 0.6915, 0.2893, 0.6916, 0.2893, 0.6908, 0.2913, 0.6911, 0.03278, 0.6913, 0.03473, 0.6914, 0.03476, 0.6918, 0.03283, 0.6921, 0.308, 0.6915, 0.308, 0.6894, 0.31, 0.6894, 0.31, 0.6915, 0.2893, 0.6916, 0.2875, 0.6917, 0.2876, 0.6905, 0.2893, 0.6908, 0.308, 0.6894, 0.308, 0.6875, 0.3099, 0.6875, 0.31, 0.6894, 0.2875, 0.6917, 0.2859, 0.6917, 0.286, 0.6903, 0.2876, 0.6905, 0.308, 0.6875, 0.308, 0.6857, 0.3097, 0.6857, 0.3099, 0.6875, 0.3059, 0.6915, 0.306, 0.6894, 0.308, 0.6894, 0.308, 0.6915, 0.2894, 0.6924, 0.2876, 0.6928, 0.2875, 0.6917, 0.2893, 0.6916, 0.306, 0.6894, 0.3061, 0.6875, 0.308, 0.6875, 0.308, 0.6894, 0.2876, 0.6928, 0.2861, 0.6931, 0.2859, 0.6917, 0.2875, 0.6917, 0.3061, 0.6875, 0.3063, 0.6857, 0.308, 0.6857, 0.308, 0.6875, 0.3065, 0.6988, 0.3063, 0.6972, 0.308, 0.6972, 0.308, 0.6988, 0.3063, 0.6857, 0.3066, 0.6841, 0.308, 0.6841, 0.308, 0.6857, 0.3063, 0.6972, 0.3061, 0.6954, 0.308, 0.6955, 0.308, 0.6972, 0.0296, 0.6898, 0.03114, 0.6901, 0.03099, 0.6913, 0.02941, 0.6912, 0.3061, 0.6954, 0.306, 0.6935, 0.308, 0.6935, 0.308, 0.6955, 0.03114, 0.6901, 0.03289, 0.6905, 0.03278, 0.6913, 0.03099, 0.6913, 0.306, 0.6935, 0.3059, 0.6915, 0.308, 0.6915, 0.308, 0.6935, 0.2913, 0.6919, 0.2894, 0.6924, 0.2893, 0.6916, 0.2912, 0.6915, 0.03289, 0.6905, 0.03479, 0.691, 0.03473, 0.6914, 0.03278, 0.6913, 0.03007, 0.6884, 0.0315, 0.6891, 0.03114, 0.6901, 0.0296, 0.6898, 0.3043, 0.6954, 0.3041, 0.6935, 0.306, 0.6935, 0.3061, 0.6954, 0.0315, 0.6891, 0.03314, 0.6898, 0.03289, 0.6905, 0.03114, 0.6901, 0.3041, 0.6935, 0.304, 0.6915, 0.3059, 0.6915, 0.306, 0.6935, 0.2914, 0.6923, 0.2897, 0.6931, 0.2894, 0.6924, 0.2913, 0.6919, 0.03314, 0.6898, 0.03491, 0.6906, 0.03479, 0.691, 0.03289, 0.6905, 0.304, 0.6915, 0.3041, 0.6894, 0.306, 0.6894, 0.3059, 0.6915, 0.2897, 0.6931, 0.288, 0.6938, 0.2876, 0.6928, 0.2894, 0.6924, 0.3041, 0.6894, 0.3043, 0.6875, 0.3061, 0.6875, 0.306, 0.6894, 0.288, 0.6938, 0.2866, 0.6945, 0.2861, 0.6931, 0.2876, 0.6928, 0.3043, 0.6875, 0.3047, 0.6857, 0.3063, 0.6857, 0.3061, 0.6875, 0.3051, 0.6988, 0.3046, 0.6972, 0.3063, 0.6972, 0.3065, 0.6988, 0.3047, 0.6857, 0.3052, 0.6841, 0.3066, 0.6841, 0.3063, 0.6857, 0.3046, 0.6972, 0.3043, 0.6954, 0.3061, 0.6954, 0.3063, 0.6972, 0.3027, 0.6875, 0.3032, 0.6857, 0.3047, 0.6857, 0.3043, 0.6875, 0.3039, 0.6988, 0.3032, 0.6972, 0.3046, 0.6972, 0.3051, 0.6988, 0.3032, 0.6857, 0.3039, 0.6841, 0.3052, 0.6841, 0.3047, 0.6857, 0.3032, 0.6972, 0.3026, 0.6954, 0.3043, 0.6954, 0.3046, 0.6972, 0.03079, 0.6872, 0.03207, 0.6881, 0.0315, 0.6891, 0.03007, 0.6884, 0.3026, 0.6954, 0.3023, 0.6935, 0.3041, 0.6935, 0.3043, 0.6954, 0.03207, 0.6881, 0.03353, 0.6891, 0.03314, 0.6898, 0.0315, 0.6891, 0.3023, 0.6935, 0.3022, 0.6915, 0.304, 0.6915, 0.3041, 0.6935, 0.2916, 0.6926, 0.29, 0.6938, 0.2897, 0.6931, 0.2914, 0.6923, 0.03353, 0.6891, 0.03511, 0.6903, 0.03491, 0.6906, 0.03314, 0.6898, 0.3022, 0.6915, 0.3023, 0.6894, 0.3041, 0.6894, 0.304, 0.6915, 0.29, 0.6938, 0.2886, 0.6948, 0.288, 0.6938, 0.2897, 0.6931, 0.3023, 0.6894, 0.3027, 0.6875, 0.3043, 0.6875, 0.3041, 0.6894, 0.2886, 0.6948, 0.2873, 0.6957, 0.2866, 0.6945, 0.288, 0.6938, 0.03404, 0.6885, 0.03538, 0.69, 0.03511, 0.6903, 0.03353, 0.6891, 0.3006, 0.6914, 0.3008, 0.6894, 0.3023, 0.6894, 0.3022, 0.6915, 0.2906, 0.6944, 0.2893, 0.6957, 0.2886, 0.6948, 0.29, 0.6938, 0.3008, 0.6894, 0.3012, 0.6875, 0.3027, 0.6875, 0.3023, 0.6894, 0.2893, 0.6957, 0.2883, 0.6968, 0.2873, 0.6957, 0.2886, 0.6948, 0.3012, 0.6875, 0.3019, 0.6857, 0.3032, 0.6857, 0.3027, 0.6875, 0.2883, 0.6968, 0.2874, 0.6978, 0.2863, 0.6965, 0.2873, 0.6957, 0.03086, 0.6851, 0.03174, 0.6861, 0.03079, 0.6872, 0.02974, 0.6864, 0.3018, 0.6972, 0.3012, 0.6954, 0.3026, 0.6954, 0.3032, 0.6972, 0.03174, 0.6861, 0.03282, 0.6872, 0.03207, 0.6881, 0.03079, 0.6872, 0.3012, 0.6954, 0.3008, 0.6935, 0.3023, 0.6935, 0.3026, 0.6954, 0.03282, 0.6872, 0.03404, 0.6885, 0.03353, 0.6891, 0.03207, 0.6881, 0.3008, 0.6935, 0.3006, 0.6914, 0.3022, 0.6915, 0.3023, 0.6935, 0.2919, 0.6929, 0.2906, 0.6944, 0.29, 0.6938, 0.2916, 0.6926, 0.03289, 0.6852, 0.03372, 0.6865, 0.03282, 0.6872, 0.03174, 0.6861, 0.0127, 0.6954, 0.01303, 0.6935, 0.01457, 0.6935, 0.01416, 0.6954, 0.03372, 0.6865, 0.03466, 0.6881, 0.03404, 0.6885, 0.03282, 0.6872, 0.01303, 0.6935, 0.01313, 0.6915, 0.01471, 0.6914, 0.01457, 0.6935, 0.2922, 0.6932, 0.2912, 0.6948, 0.2906, 0.6944, 0.2919, 0.6929, 0.03466, 0.6881, 0.03569, 0.6897, 0.03538, 0.69, 0.03404, 0.6885, 0.01313, 0.6915, 0.01301, 0.6894, 0.01456, 0.6894, 0.01471, 0.6914, 0.2912, 0.6948, 0.2902, 0.6964, 0.2893, 0.6957, 0.2906, 0.6944, 0.01301, 0.6894, 0.01268, 0.6875, 0.01413, 0.6875, 0.01456, 0.6894, 0.2902, 0.6964, 0.2894, 0.6977, 0.2883, 0.6968, 0.2893, 0.6957, 0.01268, 0.6875, 0.01214, 0.6857, 0.01345, 0.6857, 0.01413, 0.6875, 0.2894, 0.6977, 0.2887, 0.6988, 0.2874, 0.6978, 0.2883, 0.6968, 0.0322, 0.6841, 0.03289, 0.6852, 0.03174, 0.6861, 0.03086, 0.6851, 0.01217, 0.6972, 0.0127, 0.6954, 0.01416, 0.6954, 0.01348, 0.6972, 0.01102, 0.6875, 0.01064, 0.6857, 0.01214, 0.6857, 0.01268, 0.6875, 0.01019, 0.6988, 0.01068, 0.6972, 0.01217, 0.6972, 0.01146, 0.6988, 0.01064, 0.6857, 0.01014, 0.6841, 0.01142, 0.6841, 0.01214, 0.6857, 0.01068, 0.6972, 0.01104, 0.6954, 0.0127, 0.6954, 0.01217, 0.6972, 0.03418, 0.6846, 0.03473, 0.686, 0.03372, 0.6865, 0.03289, 0.6852, 0.01104, 0.6954, 0.01126, 0.6935, 0.01303, 0.6935, 0.0127, 0.6954, 0.03473, 0.686, 0.03536, 0.6877, 0.03466, 0.6881, 0.03372, 0.6865, 0.01126, 0.6935, 0.01133, 0.6915, 0.01313, 0.6915, 0.01303, 0.6935, 0.2926, 0.6934, 0.2919, 0.6952, 0.2912, 0.6948, 0.2922, 0.6932, 0.03536, 0.6877, 0.03605, 0.6896, 0.03569, 0.6897, 0.03466, 0.6881, 0.01133, 0.6915, 0.01125, 0.6894, 0.01301, 0.6894, 0.01313, 0.6915, 0.2919, 0.6952, 0.2912, 0.6969, 0.2902, 0.6964, 0.2912, 0.6948, 0.01125, 0.6894, 0.01102, 0.6875, 0.01268, 0.6875, 0.01301, 0.6894, 0.2912, 0.6969, 0.2907, 0.6983, 0.2894, 0.6977, 0.2902, 0.6964, 0.03612, 0.6875, 0.03643, 0.6895, 0.03605, 0.6896, 0.03536, 0.6877, 0.009382, 0.6915, 0.009337, 0.6894, 0.01125, 0.6894, 0.01133, 0.6915, 0.2926, 0.6954, 0.2923, 0.6972, 0.2912, 0.6969, 0.2919, 0.6952, 0.009337, 0.6894, 0.009215, 0.6875, 0.01102, 0.6875, 0.01125, 0.6894, 0.2923, 0.6972, 0.2921, 0.6987, 0.2907, 0.6983, 0.2912, 0.6969, 0.009215, 0.6875, 0.009022, 0.6857, 0.01064, 0.6857, 0.01102, 0.6875, 0.00881, 0.6988, 0.009058, 0.6972, 0.01068, 0.6972, 0.01019, 0.6988, 0.009022, 0.6857, 0.008765, 0.6841, 0.01014, 0.6841, 0.01064, 0.6857, 0.009058, 0.6972, 0.00924, 0.6954, 0.01104, 0.6954, 0.01068, 0.6972, 0.03557, 0.6842, 0.03583, 0.6858, 0.03473, 0.686, 0.03418, 0.6846, 0.00924, 0.6954, 0.009349, 0.6935, 0.01126, 0.6935, 0.01104, 0.6954, 0.03583, 0.6858, 0.03612, 0.6875, 0.03536, 0.6877, 0.03473, 0.686, 0.009349, 0.6935, 0.009382, 0.6915, 0.01133, 0.6915, 0.01126, 0.6935, 0.2929, 0.6935, 0.2926, 0.6954, 0.2919, 0.6952, 0.2926, 0.6934, 0.03701, 0.6841, 0.03696, 0.6857, 0.03583, 0.6858, 0.03557, 0.6842, 0.007365, 0.6955, 0.007359, 0.6935, 0.009349, 0.6935, 0.00924, 0.6954, 0.03696, 0.6857, 0.0369, 0.6875, 0.03612, 0.6875, 0.03583, 0.6858, 0.007359, 0.6935, 0.007353, 0.6915, 0.009382, 0.6915, 0.009349, 0.6935, 0.2933, 0.6935, 0.2934, 0.6954, 0.2926, 0.6954, 0.2929, 0.6935, 0.0369, 0.6875, 0.03683, 0.6894, 0.03643, 0.6895, 0.03612, 0.6875, 0.007353, 0.6915, 0.007347, 0.6894, 0.009337, 0.6894, 0.009382, 0.6915, 0.2934, 0.6954, 0.2935, 0.6972, 0.2923, 0.6972, 0.2926, 0.6954, 0.007347, 0.6894, 0.007341, 0.6875, 0.009215, 0.6875, 0.009337, 0.6894, 0.2935, 0.6972, 0.2935, 0.6988, 0.2921, 0.6987, 0.2923, 0.6972, 0.007341, 0.6875, 0.007335, 0.6857, 0.009022, 0.6857, 0.009215, 0.6875, 0.007376, 0.6988, 0.007371, 0.6972, 0.009058, 0.6972, 0.00881, 0.6988, 0.007335, 0.6857, 0.007331, 0.6841, 0.008765, 0.6841, 0.009022, 0.6857, 0.007371, 0.6972, 0.007365, 0.6955, 0.00924, 0.6954, 0.009058, 0.6972, 0.2946, 0.6971, 0.295, 0.6986, 0.2935, 0.6988, 0.2935, 0.6972, 0.005467, 0.6875, 0.005649, 0.6857, 0.007335, 0.6857, 0.007341, 0.6875, 0.005941, 0.6988, 0.005684, 0.6973, 0.007371, 0.6972, 0.007376, 0.6988, 0.005649, 0.6857, 0.005896, 0.6841, 0.007331, 0.6841, 0.007335, 0.6857, 0.005684, 0.6973, 0.005491, 0.6955, 0.007365, 0.6955, 0.007371, 0.6972, 0.03844, 0.6843, 0.03808, 0.6858, 0.03696, 0.6857, 0.03701, 0.6841, 0.005491, 0.6955, 0.00537, 0.6935, 0.007359, 0.6935, 0.007365, 0.6955, 0.03808, 0.6858, 0.03767, 0.6876, 0.0369, 0.6875, 0.03696, 0.6857, 0.00537, 0.6935, 0.005324, 0.6915, 0.007353, 0.6915, 0.007359, 0.6935, 0.2937, 0.6934, 0.2942, 0.6953, 0.2934, 0.6954, 0.2933, 0.6935, 0.03767, 0.6876, 0.03722, 0.6895, 0.03683, 0.6894, 0.0369, 0.6875, 0.005324, 0.6915, 0.005357, 0.6894, 0.007347, 0.6894, 0.007353, 0.6915, 0.2942, 0.6953, 0.2946, 0.6971, 0.2935, 0.6972, 0.2934, 0.6954, 0.005357, 0.6894, 0.005467, 0.6875, 0.007341, 0.6875, 0.007347, 0.6894, 0.003456, 0.6935, 0.003374, 0.6915, 0.005324, 0.6915, 0.00537, 0.6935, 0.2941, 0.6933, 0.2949, 0.6951, 0.2942, 0.6953, 0.2937, 0.6934, 0.03841, 0.6878, 0.0376, 0.6896, 0.03722, 0.6895, 0.03767, 0.6876, 0.003374, 0.6915, 0.003444, 0.6895, 0.005357, 0.6894, 0.005324, 0.6915, 0.2949, 0.6951, 0.2957, 0.6967, 0.2946, 0.6971, 0.2942, 0.6953, 0.003444, 0.6895, 0.003664, 0.6875, 0.005467, 0.6875, 0.005357, 0.6894, 0.2957, 0.6967, 0.2963, 0.6982, 0.295, 0.6986, 0.2946, 0.6971, 0.003664, 0.6875, 0.004027, 0.6857, 0.005649, 0.6857, 0.005467, 0.6875, 0.004562, 0.6988, 0.004062, 0.6973, 0.005684, 0.6973, 0.005941, 0.6988, 0.004027, 0.6857, 0.004517, 0.6841, 0.005896, 0.6841, 0.005649, 0.6857, 0.004062, 0.6973, 0.003689, 0.6955, 0.005491, 0.6955, 0.005684, 0.6973, 0.0398, 0.6848, 0.03915, 0.6862, 0.03808, 0.6858, 0.03844, 0.6843, 0.003689, 0.6955, 0.003456, 0.6935, 0.00537, 0.6935, 0.005491, 0.6955, 0.03915, 0.6862, 0.03841, 0.6878, 0.03767, 0.6876, 0.03808, 0.6858, 0.002532, 0.6857, 0.003245, 0.6841, 0.004517, 0.6841, 0.004027, 0.6857, 0.002567, 0.6973, 0.002028, 0.6955, 0.003689, 0.6955, 0.004062, 0.6973, 0.04105, 0.6855, 0.04013, 0.6868, 0.03915, 0.6862, 0.0398, 0.6848, 0.002028, 0.6955, 0.001693, 0.6935, 0.003456, 0.6935, 0.003689, 0.6955, 0.04013, 0.6868, 0.03908, 0.6882, 0.03841, 0.6878, 0.03915, 0.6862, 0.001693, 0.6935, 0.001576, 0.6915, 0.003374, 0.6915, 0.003456, 0.6935, 0.2945, 0.6931, 0.2956, 0.6947, 0.2949, 0.6951, 0.2941, 0.6933, 0.03908, 0.6882, 0.03795, 0.6898, 0.0376, 0.6896, 0.03841, 0.6878, 0.001576, 0.6915, 0.001681, 0.6895, 0.003444, 0.6895, 0.003374, 0.6915, 0.2956, 0.6947, 0.2966, 0.6961, 0.2957, 0.6967, 0.2949, 0.6951, 0.001681, 0.6895, 0.002003, 0.6875, 0.003664, 0.6875, 0.003444, 0.6895, 0.2966, 0.6961, 0.2976, 0.6974, 0.2963, 0.6982, 0.2957, 0.6967, 0.002003, 0.6875, 0.002532, 0.6857, 0.004027, 0.6857, 0.003664, 0.6875, 0.003291, 0.6988, 0.002567, 0.6973, 0.004062, 0.6973, 0.004562, 0.6988, 0.0001351, 0.6895, 0.0005475, 0.6875, 0.002003, 0.6875, 0.001681, 0.6895, 0.2975, 0.6954, 0.2986, 0.6965, 0.2976, 0.6974, 0.2966, 0.6961, 0.0005475, 0.6875, 0.001222, 0.6857, 0.002532, 0.6857, 0.002003, 0.6875, 0.2986, 0.6965, 0.2996, 0.6974, 0.2983, 0.6985, 0.2976, 0.6974, 0.04308, 0.6856, 0.04213, 0.6864, 0.04105, 0.6855, 0.04181, 0.6844, 0.001257, 0.6973, 0.0005719, 0.6955, 0.002028, 0.6955, 0.002567, 0.6973, 0.04213, 0.6864, 0.04098, 0.6875, 0.04013, 0.6868, 0.04105, 0.6855, 0.0005719, 0.6955, 0.0001475, 0.6935, 0.001693, 0.6935, 0.002028, 0.6955, 0.04098, 0.6875, 0.03967, 0.6887, 0.03908, 0.6882, 0.04013, 0.6868, 0.0001475, 0.6935, 0.0, 0.6915, 0.001576, 0.6915, 0.001693, 0.6935, 0.2948, 0.6928, 0.2962, 0.6942, 0.2956, 0.6947, 0.2945, 0.6931, 0.03967, 0.6887, 0.03824, 0.6901, 0.03795, 0.6898, 0.03908, 0.6882, 0.0, 0.6915, 0.0001351, 0.6895, 0.001681, 0.6895, 0.001576, 0.6915, 0.2962, 0.6942, 0.2975, 0.6954, 0.2966, 0.6961, 0.2956, 0.6947, 0.04167, 0.6884, 0.04014, 0.6894, 0.03967, 0.6887, 0.04098, 0.6875, 0.02772, 0.6935, 0.02784, 0.6915, 0.02941, 0.6915, 0.02927, 0.6935, 0.295, 0.6925, 0.2967, 0.6936, 0.2962, 0.6942, 0.2948, 0.6928, 0.04014, 0.6894, 0.03849, 0.6904, 0.03824, 0.6901, 0.03967, 0.6887, 0.02784, 0.6915, 0.02773, 0.6895, 0.02928, 0.6895, 0.02941, 0.6915, 0.2967, 0.6936, 0.2982, 0.6945, 0.2975, 0.6954, 0.2962, 0.6942, 0.02773, 0.6895, 0.02741, 0.6875, 0.02887, 0.6875, 0.02928, 0.6895, 0.2982, 0.6945, 0.2995, 0.6953, 0.2986, 0.6965, 0.2975, 0.6954, 0.02741, 0.6875, 0.02688, 0.6857, 0.02819, 0.6857, 0.02887, 0.6875, 0.2995, 0.6953, 0.3006, 0.696, 0.2996, 0.6974, 0.2986, 0.6965, 0.04411, 0.6869, 0.04301, 0.6876, 0.04213, 0.6864, 0.04308, 0.6856, 0.02685, 0.6973, 0.02738, 0.6955, 0.02884, 0.6955, 0.02816, 0.6973, 0.04301, 0.6876, 0.04167, 0.6884, 0.04098, 0.6875, 0.04213, 0.6864, 0.02738, 0.6955, 0.02772, 0.6935, 0.02927, 0.6935, 0.02884, 0.6955, 0.02539, 0.6857, 0.0249, 0.6841, 0.02617, 0.6841, 0.02688, 0.6857, 0.02535, 0.6973, 0.02572, 0.6955, 0.02738, 0.6955, 0.02685, 0.6973, 0.04365, 0.6889, 0.04217, 0.6894, 0.04167, 0.6884, 0.04301, 0.6876, 0.02572, 0.6955, 0.02596, 0.6935, 0.02772, 0.6935, 0.02738, 0.6955, 0.04217, 0.6894, 0.04049, 0.6901, 0.04014, 0.6894, 0.04167, 0.6884, 0.02596, 0.6935, 0.02604, 0.6915, 0.02784, 0.6915, 0.02772, 0.6935, 0.2952, 0.6922, 0.297, 0.6929, 0.2967, 0.6936, 0.295, 0.6925, 0.04049, 0.6901, 0.03866, 0.6907, 0.03849, 0.6904, 0.04014, 0.6894, 0.02604, 0.6915, 0.02597, 0.6895, 0.02773, 0.6895, 0.02784, 0.6915, 0.297, 0.6929, 0.2987, 0.6935, 0.2982, 0.6945, 0.2967, 0.6936, 0.02597, 0.6895, 0.02575, 0.6875, 0.02741, 0.6875, 0.02773, 0.6895, 0.2987, 0.6935, 0.3002, 0.694, 0.2995, 0.6953, 0.2982, 0.6945, 0.02575, 0.6875, 0.02539, 0.6857, 0.02688, 0.6857, 0.02741, 0.6875, 0.02485, 0.6988, 0.02535, 0.6973, 0.02685, 0.6973, 0.02612, 0.6988, 0.02406, 0.6894, 0.02395, 0.6875, 0.02575, 0.6875, 0.02597, 0.6895, 0.299, 0.6924, 0.3005, 0.6926, 0.3002, 0.694, 0.2987, 0.6935, 0.02395, 0.6875, 0.02376, 0.6857, 0.02539, 0.6857, 0.02575, 0.6875, 0.02347, 0.6988, 0.02373, 0.6973, 0.02535, 0.6973, 0.02485, 0.6988, 0.02376, 0.6857, 0.02352, 0.6841, 0.0249, 0.6841, 0.02539, 0.6857, 0.02373, 0.6973, 0.02392, 0.6955, 0.02572, 0.6955, 0.02535, 0.6973, 0.04402, 0.6903, 0.04246, 0.6905, 0.04217, 0.6894, 0.04365, 0.6889, 0.02392, 0.6955, 0.02404, 0.6935, 0.02596, 0.6935, 0.02572, 0.6955, 0.04246, 0.6905, 0.04069, 0.6908, 0.04049, 0.6901, 0.04217, 0.6894, 0.02404, 0.6935, 0.02409, 0.6915, 0.02604, 0.6915, 0.02596, 0.6935, 0.2953, 0.6918, 0.2972, 0.6921, 0.297, 0.6929, 0.2952, 0.6922, 0.04069, 0.6908, 0.03876, 0.6911, 0.03866, 0.6907, 0.04049, 0.6901, 0.02409, 0.6915, 0.02406, 0.6894, 0.02597, 0.6895, 0.02604, 0.6915, 0.2972, 0.6921, 0.299, 0.6924, 0.2987, 0.6935, 0.297, 0.6929, 0.04254, 0.6917, 0.04074, 0.6916, 0.04069, 0.6908, 0.04246, 0.6905, 0.02205, 0.6935, 0.02206, 0.6915, 0.02409, 0.6915, 0.02404, 0.6935, 0.2953, 0.6914, 0.2973, 0.6913, 0.2972, 0.6921, 0.2953, 0.6918, 0.04074, 0.6916, 0.03879, 0.6915, 0.03876, 0.6911, 0.04069, 0.6908, 0.02206, 0.6915, 0.02207, 0.6894, 0.02406, 0.6894, 0.02409, 0.6915, 0.2973, 0.6913, 0.299, 0.6913, 0.299, 0.6924, 0.2972, 0.6921, 0.02207, 0.6894, 0.02207, 0.6875, 0.02395, 0.6875, 0.02406, 0.6894, 0.299, 0.6913, 0.3006, 0.6912, 0.3005, 0.6926, 0.299, 0.6924, 0.02207, 0.6875, 0.02208, 0.6857, 0.02376, 0.6857, 0.02395, 0.6875, 0.02204, 0.6988, 0.02204, 0.6972, 0.02373, 0.6973, 0.02347, 0.6988, 0.02208, 0.6857, 0.02208, 0.6841, 0.02352, 0.6841, 0.02376, 0.6857, 0.02204, 0.6972, 0.02205, 0.6955, 0.02392, 0.6955, 0.02373, 0.6973, 0.04411, 0.6917, 0.04254, 0.6917, 0.04246, 0.6905, 0.04402, 0.6903, 0.02205, 0.6955, 0.02205, 0.6935, 0.02404, 0.6935, 0.02392, 0.6955, 0.02039, 0.6857, 0.02065, 0.6841, 0.02208, 0.6841, 0.02208, 0.6857, 0.02036, 0.6972, 0.02017, 0.6954, 0.02205, 0.6955, 0.02204, 0.6972, 0.04392, 0.6931, 0.04239, 0.6928, 0.04254, 0.6917, 0.04411, 0.6917, 0.02017, 0.6954, 0.02006, 0.6935, 0.02205, 0.6935, 0.02205, 0.6955, 0.04239, 0.6928, 0.04064, 0.6924, 0.04074, 0.6916, 0.04254, 0.6917, 0.02006, 0.6935, 0.02003, 0.6915, 0.02206, 0.6915, 0.02205, 0.6935, 0.2952, 0.691, 0.2971, 0.6905, 0.2973, 0.6913, 0.2953, 0.6914, 0.04064, 0.6924, 0.03874, 0.6919, 0.03879, 0.6915, 0.04074, 0.6916, 0.02003, 0.6915, 0.02008, 0.6894, 0.02207, 0.6894, 0.02206, 0.6915, 0.2971, 0.6905, 0.2989, 0.6901, 0.299, 0.6913, 0.2973, 0.6913, 0.02008, 0.6894, 0.0202, 0.6875, 0.02207, 0.6875, 0.02207, 0.6894, 0.2989, 0.6901, 0.3004, 0.6898, 0.3006, 0.6912, 0.299, 0.6913, 0.0202, 0.6875, 0.02039, 0.6857, 0.02208, 0.6857, 0.02207, 0.6875, 0.0206, 0.6988, 0.02036, 0.6972, 0.02204, 0.6972, 0.02204, 0.6988, 0.2969, 0.6898, 0.2985, 0.6891, 0.2989, 0.6901, 0.2971, 0.6905, 0.01816, 0.6894, 0.0184, 0.6875, 0.0202, 0.6875, 0.02008, 0.6894, 0.2985, 0.6891, 0.3, 0.6884, 0.3004, 0.6898, 0.2989, 0.6901, 0.0184, 0.6875, 0.01877, 0.6857, 0.02039, 0.6857, 0.0202, 0.6875, 0.01922, 0.6988, 0.01873, 0.6972, 0.02036, 0.6972, 0.0206, 0.6988, 0.01877, 0.6857, 0.01927, 0.6841, 0.02065, 0.6841, 0.02039, 0.6857, 0.01873, 0.6972, 0.01837, 0.6954, 0.02017, 0.6954, 0.02036, 0.6972, 0.04346, 0.6945, 0.04202, 0.6938, 0.04239, 0.6928, 0.04392, 0.6931, 0.01837, 0.6954, 0.01815, 0.6935, 0.02006, 0.6935, 0.02017, 0.6954, 0.04202, 0.6938, 0.04038, 0.6931, 0.04064, 0.6924, 0.04239, 0.6928, 0.01815, 0.6935, 0.01808, 0.6915, 0.02003, 0.6915, 0.02006, 0.6935, 0.2951, 0.6906, 0.2969, 0.6898, 0.2971, 0.6905, 0.2952, 0.691, 0.04038, 0.6931, 0.03861, 0.6923, 0.03874, 0.6919, 0.04064, 0.6924, 0.01808, 0.6915, 0.01816, 0.6894, 0.02008, 0.6894, 0.02003, 0.6915, 0.01671, 0.6954, 0.01639, 0.6935, 0.01815, 0.6935, 0.01837, 0.6954, 0.04145, 0.6948, 0.03999, 0.6938, 0.04038, 0.6931, 0.04202, 0.6938, 0.01639, 0.6935, 0.01628, 0.6915, 0.01808, 0.6915, 0.01815, 0.6935, 0.2949, 0.6903, 0.2965, 0.6891, 0.2969, 0.6898, 0.2951, 0.6906, 0.03999, 0.6938, 0.03841, 0.6926, 0.03861, 0.6923, 0.04038, 0.6931, 0.01628, 0.6915, 0.0164, 0.6894, 0.01816, 0.6894, 0.01808, 0.6915, 0.2965, 0.6891, 0.298, 0.6881, 0.2985, 0.6891, 0.2969, 0.6898, 0.0164, 0.6894, 0.01673, 0.6875, 0.0184, 0.6875, 0.01816, 0.6894, 0.298, 0.6881, 0.2992, 0.6872, 0.3, 0.6884, 0.2985, 0.6891, 0.01673, 0.6875, 0.01727, 0.6857, 0.01877, 0.6857, 0.0184, 0.6875, 0.01795, 0.6988, 0.01724, 0.6972, 0.01873, 0.6972, 0.01922, 0.6988, 0.01727, 0.6857, 0.018, 0.6841, 0.01927, 0.6841, 0.01877, 0.6857, 0.01724, 0.6972, 0.01671, 0.6954, 0.01837, 0.6954, 0.01873, 0.6972, 0.04273, 0.6957, 0.04145, 0.6948, 0.04202, 0.6938, 0.04346, 0.6945, 0.01528, 0.6875, 0.01596, 0.6857, 0.01727, 0.6857, 0.01673, 0.6875, 0.2983, 0.6861, 0.2992, 0.6851, 0.3003, 0.6864, 0.2992, 0.6872, 0.04267, 0.6978, 0.04178, 0.6968, 0.04273, 0.6957, 0.04378, 0.6965, 0.01593, 0.6972, 0.01525, 0.6954, 0.01671, 0.6954, 0.01724, 0.6972, 0.04178, 0.6968, 0.04071, 0.6957, 0.04145, 0.6948, 0.04273, 0.6957, 0.01525, 0.6954, 0.01484, 0.6935, 0.01639, 0.6935, 0.01671, 0.6954, 0.04071, 0.6957, 0.03948, 0.6944, 0.03999, 0.6938, 0.04145, 0.6948, 0.01484, 0.6935, 0.01471, 0.6914, 0.01628, 0.6915, 0.01639, 0.6935, 0.2947, 0.69, 0.296, 0.6885, 0.2965, 0.6891, 0.2949, 0.6903, 0.03948, 0.6944, 0.03815, 0.6929, 0.03841, 0.6926, 0.03999, 0.6938, 0.01471, 0.6914, 0.01485, 0.6894, 0.0164, 0.6894, 0.01628, 0.6915, 0.296, 0.6885, 0.2972, 0.6872, 0.298, 0.6881, 0.2965, 0.6891, 0.01485, 0.6894, 0.01528, 0.6875, 0.01673, 0.6875, 0.0164, 0.6894, 0.2972, 0.6872, 0.2983, 0.6861, 0.2992, 0.6872, 0.298, 0.6881, 0.03886, 0.6948, 0.03783, 0.6932, 0.03815, 0.6929, 0.03948, 0.6944, 0.3285, 0.6915, 0.3284, 0.6895, 0.3299, 0.6895, 0.33, 0.6915, 0.2954, 0.6881, 0.2963, 0.6865, 0.2972, 0.6872, 0.296, 0.6885, 0.3284, 0.6895, 0.328, 0.6875, 0.3295, 0.6875, 0.3299, 0.6895, 0.2963, 0.6865, 0.2972, 0.6852, 0.2983, 0.6861, 0.2972, 0.6872, 0.328, 0.6875, 0.3275, 0.6857, 0.3288, 0.6857, 0.3295, 0.6875, 0.2972, 0.6852, 0.2978, 0.6841, 0.2992, 0.6851, 0.2983, 0.6861, 0.04132, 0.6988, 0.04064, 0.6977, 0.04178, 0.6968, 0.04267, 0.6978, 0.3275, 0.6973, 0.328, 0.6955, 0.3295, 0.6955, 0.3288, 0.6973, 0.04064, 0.6977, 0.03981, 0.6964, 0.04071, 0.6957, 0.04178, 0.6968, 0.328, 0.6955, 0.3283, 0.6935, 0.3299, 0.6935, 0.3295, 0.6955, 0.03981, 0.6964, 0.03886, 0.6948, 0.03948, 0.6944, 0.04071, 0.6957, 0.3283, 0.6935, 0.3285, 0.6915, 0.33, 0.6915, 0.3299, 0.6935, 0.2943, 0.6897, 0.2954, 0.6881, 0.296, 0.6885, 0.2947, 0.69, 0.03934, 0.6983, 0.03879, 0.6969, 0.03981, 0.6964, 0.04064, 0.6977, 0.3263, 0.6955, 0.3266, 0.6935, 0.3283, 0.6935, 0.328, 0.6955, 0.03879, 0.6969, 0.03816, 0.6952, 0.03886, 0.6948, 0.03981, 0.6964, 0.3266, 0.6935, 0.3267, 0.6915, 0.3285, 0.6915, 0.3283, 0.6935, 0.294, 0.6896, 0.2947, 0.6877, 0.2954, 0.6881, 0.2943, 0.6897, 0.03816, 0.6952, 0.03747, 0.6934, 0.03783, 0.6932, 0.03886, 0.6948, 0.3267, 0.6915, 0.3266, 0.6895, 0.3284, 0.6895, 0.3285, 0.6915, 0.2947, 0.6877, 0.2953, 0.686, 0.2963, 0.6865, 0.2954, 0.6881, 0.3266, 0.6895, 0.3264, 0.6875, 0.328, 0.6875, 0.3284, 0.6895, 0.2953, 0.686, 0.2959, 0.6846, 0.2972, 0.6852, 0.2963, 0.6865, 0.3264, 0.6875, 0.326, 0.6857, 0.3275, 0.6857, 0.328, 0.6875, 0.3255, 0.6988, 0.326, 0.6973, 0.3275, 0.6973, 0.3267, 0.6988, 0.326, 0.6857, 0.3255, 0.6841, 0.3268, 0.6841, 0.3275, 0.6857, 0.326, 0.6973, 0.3263, 0.6955, 0.328, 0.6955, 0.3275, 0.6973, 0.3247, 0.6915, 0.3247, 0.6894, 0.3266, 0.6895, 0.3267, 0.6915, 0.2939, 0.6875, 0.2942, 0.6858, 0.2953, 0.686, 0.2947, 0.6877, 0.3247, 0.6894, 0.3246, 0.6875, 0.3264, 0.6875, 0.3266, 0.6895, 0.2942, 0.6858, 0.2945, 0.6842, 0.2959, 0.6846, 0.2953, 0.686, 0.3246, 0.6875, 0.3244, 0.6857, 0.326, 0.6857, 0.3264, 0.6875, 0.3241, 0.6988, 0.3244, 0.6973, 0.326, 0.6973, 0.3255, 0.6988, 0.3244, 0.6857, 0.3241, 0.6841, 0.3255, 0.6841, 0.326, 0.6857, 0.3244, 0.6973, 0.3245, 0.6955, 0.3263, 0.6955, 0.326, 0.6973, 0.03795, 0.6987, 0.0377, 0.6972, 0.03879, 0.6969, 0.03934, 0.6983, 0.3245, 0.6955, 0.3247, 0.6935, 0.3266, 0.6935, 0.3263, 0.6955, 0.0377, 0.6972, 0.03741, 0.6954, 0.03816, 0.6952, 0.03879, 0.6969, 0.3247, 0.6935, 0.3247, 0.6915, 0.3267, 0.6915, 0.3266, 0.6935, 0.2936, 0.6895, 0.2939, 0.6875, 0.2947, 0.6877, 0.294, 0.6896, 0.03741, 0.6954, 0.03709, 0.6935, 0.03747, 0.6934, 0.03816, 0.6952, 0.0363, 0.6934, 0.03676, 0.6915, 0.03669, 0.6935, 0.2933, 0.6915, 0.2928, 0.6895, 0.2932, 0.6894, 0.2933, 0.6915, 0.2924, 0.6896, 0.2928, 0.6895, 0.03592, 0.6933, 0.03676, 0.6915, 0.0363, 0.6934, 0.03558, 0.6931, 0.03676, 0.6915, 0.03592, 0.6933, 0.2933, 0.6915, 0.2921, 0.6898, 0.2924, 0.6896, 0.03528, 0.6928, 0.03676, 0.6915, 0.03558, 0.6931, 0.2933, 0.6915, 0.2918, 0.6901, 0.2921, 0.6898, 0.2933, 0.6915, 0.2915, 0.6904, 0.2918, 0.6901, 0.03504, 0.6925, 0.03676, 0.6915, 0.03528, 0.6928, 0.03486, 0.6922, 0.03676, 0.6915, 0.03504, 0.6925, 0.2933, 0.6915, 0.2914, 0.6907, 0.2915, 0.6904, 0.2933, 0.6915, 0.2913, 0.6911, 0.2914, 0.6907, 0.03476, 0.6918, 0.03676, 0.6915, 0.03486, 0.6922, 0.2933, 0.6915, 0.2912, 0.6915, 0.2913, 0.6911, 0.03473, 0.6914, 0.03676, 0.6915, 0.03476, 0.6918, 0.03479, 0.691, 0.03676, 0.6915, 0.03473, 0.6914, 0.2933, 0.6915, 0.2913, 0.6919, 0.2912, 0.6915, 0.2933, 0.6915, 0.2914, 0.6923, 0.2913, 0.6919, 0.03491, 0.6906, 0.03676, 0.6915, 0.03479, 0.691, 0.2933, 0.6915, 0.2916, 0.6926, 0.2914, 0.6923, 0.03511, 0.6903, 0.03676, 0.6915, 0.03491, 0.6906, 0.03538, 0.69, 0.03676, 0.6915, 0.03511, 0.6903, 0.2933, 0.6915, 0.2919, 0.6929, 0.2916, 0.6926, 0.2933, 0.6915, 0.2922, 0.6932, 0.2919, 0.6929, 0.03569, 0.6897, 0.03676, 0.6915, 0.03538, 0.69, 0.2933, 0.6915, 0.2926, 0.6934, 0.2922, 0.6932, 0.03605, 0.6896, 0.03676, 0.6915, 0.03569, 0.6897, 0.03643, 0.6895, 0.03676, 0.6915, 0.03605, 0.6896, 0.2933, 0.6915, 0.2929, 0.6935, 0.2926, 0.6934, 0.2933, 0.6915, 0.2933, 0.6935, 0.2929, 0.6935, 0.03683, 0.6894, 0.03676, 0.6915, 0.03643, 0.6895, 0.2933, 0.6915, 0.2937, 0.6934, 0.2933, 0.6935, 0.03722, 0.6895, 0.03676, 0.6915, 0.03683, 0.6894, 0.0376, 0.6896, 0.03676, 0.6915, 0.03722, 0.6895, 0.2933, 0.6915, 0.2941, 0.6933, 0.2937, 0.6934, 0.2933, 0.6915, 0.2945, 0.6931, 0.2941, 0.6933, 0.03795, 0.6898, 0.03676, 0.6915, 0.0376, 0.6896, 0.03824, 0.6901, 0.03676, 0.6915, 0.03795, 0.6898, 0.2933, 0.6915, 0.2948, 0.6928, 0.2945, 0.6931, 0.03849, 0.6904, 0.03676, 0.6915, 0.03824, 0.6901, 0.2933, 0.6915, 0.295, 0.6925, 0.2948, 0.6928, 0.2933, 0.6915, 0.2952, 0.6922, 0.295, 0.6925, 0.03866, 0.6907, 0.03676, 0.6915, 0.03849, 0.6904, 0.03876, 0.6911, 0.03676, 0.6915, 0.03866, 0.6907, 0.2933, 0.6915, 0.2953, 0.6918, 0.2952, 0.6922, 0.03879, 0.6915, 0.03676, 0.6915, 0.03876, 0.6911, 0.2933, 0.6915, 0.2953, 0.6914, 0.2953, 0.6918, 0.2933, 0.6915, 0.2952, 0.691, 0.2953, 0.6914, 0.03874, 0.6919, 0.03676, 0.6915, 0.03879, 0.6915, 0.03861, 0.6923, 0.03676, 0.6915, 0.03874, 0.6919, 0.2933, 0.6915, 0.2951, 0.6906, 0.2952, 0.691, 0.2933, 0.6915, 0.2949, 0.6903, 0.2951, 0.6906, 0.03841, 0.6926, 0.03676, 0.6915, 0.03861, 0.6923, 0.2933, 0.6915, 0.2947, 0.69, 0.2949, 0.6903, 0.03815, 0.6929, 0.03676, 0.6915, 0.03841, 0.6926, 0.03783, 0.6932, 0.03676, 0.6915, 0.03815, 0.6929, 0.2933, 0.6915, 0.2943, 0.6897, 0.2947, 0.69, 0.2933, 0.6915, 0.294, 0.6896, 0.2943, 0.6897, 0.03747, 0.6934, 0.03676, 0.6915, 0.03783, 0.6932, 0.03709, 0.6935, 0.03676, 0.6915, 0.03747, 0.6934, 0.2933, 0.6915, 0.2936, 0.6895, 0.294, 0.6896, 0.03651, 0.6988, 0.03657, 0.6972, 0.0377, 0.6972, 0.03795, 0.6987, 0.3227, 0.6955, 0.3227, 0.6935, 0.3247, 0.6935, 0.3245, 0.6955, 0.2933, 0.6915, 0.2932, 0.6894, 0.2936, 0.6895, 0.03657, 0.6972, 0.03663, 0.6954, 0.03741, 0.6954, 0.0377, 0.6972, 0.3227, 0.6935, 0.3227, 0.6915, 0.3247, 0.6915, 0.3247, 0.6935, 0.2932, 0.6894, 0.2931, 0.6875, 0.2939, 0.6875, 0.2936, 0.6895, 0.03663, 0.6954, 0.03669, 0.6935, 0.03709, 0.6935, 0.03741, 0.6954, 0.3227, 0.6915, 0.3227, 0.6894, 0.3247, 0.6894, 0.3247, 0.6915, 0.2931, 0.6875, 0.2931, 0.6857, 0.2942, 0.6858, 0.2939, 0.6875, 0.03669, 0.6935, 0.03676, 0.6915, 0.03709, 0.6935, 0.3227, 0.6894, 0.3227, 0.6875, 0.3246, 0.6875, 0.3247, 0.6894, 0.2931, 0.6857, 0.293, 0.6841, 0.2945, 0.6842, 0.2942, 0.6858, 0.3227, 0.6875, 0.3227, 0.6857, 0.3244, 0.6857, 0.3246, 0.6875, 0.3227, 0.6988, 0.3227, 0.6972, 0.3244, 0.6973, 0.3241, 0.6988, 0.3227, 0.6857, 0.3227, 0.6841, 0.3241, 0.6841, 0.3244, 0.6857, 0.3227, 0.6972, 0.3227, 0.6955, 0.3245, 0.6955, 0.3244, 0.6973])
me_cube.materials.append(mat_material)
me_cube.use_remesh_preserve_volume = False
me_cube.use_remesh_preserve_attributes = False
me_cube.use_mirror_vertex_groups = False
me_cube.update()

# ---- objects
ob_cube = bpy.data.objects.new('Cube', me_cube)
ob_lamp = bpy.data.objects.new('Lamp', light_lamp)
ob_camera = bpy.data.objects.new('Camera', cam_camera)

# ---- transforms, parenting, visibility, modifiers, constraints
ob_cube.location = (0.0, 0.0, 0.0)
ob_cube.scale = (1.635, 1.635, 1.635)
ob_cube.lock_rotations_4d = False
ob_cube.empty_display_type = 'ARROWS'
ob_cube.lineart.crease_threshold = 0.0
ob_lamp.location = (4.076, 1.005, 5.904)
ob_lamp.rotation_euler = (0.6503, 0.05522, 1.866)
ob_lamp.lock_rotations_4d = False
ob_lamp.empty_display_type = 'ARROWS'
ob_lamp.color = (0.0, 0.0, 0.0, 0.0)
ob_lamp.lineart.crease_threshold = 0.0
ob_camera.location = (7.481, -6.508, 5.344)
ob_camera.rotation_euler = (1.109, 0.01082, 0.8149)
ob_camera.lock_rotations_4d = False
ob_camera.empty_display_type = 'ARROWS'
ob_camera.color = (0.0, 0.0, 0.0, 0.0)
ob_camera.display_type = 'WIRE'
ob_camera.lineart.crease_threshold = 0.0

# ---- collection membership
col_collection_1.objects.link(ob_cube)
col_collection_1.objects.link(ob_lamp)
col_collection_1.objects.link(ob_camera)

# ---- scene / render settings (as saved in the file)
scene.camera = ob_camera
scene.frame_start = 1; scene.frame_end = 250; scene.frame_set(1)
scene.render.engine = 'BLENDER_EEVEE_NEXT'
scene.render.image_settings.color_mode = 'RGB'
scene.render.image_settings.compression = 90
scene.render.resolution_percentage = 50
scene.render.dither_intensity = 0.0
scene.render.bake_margin = 2
scene.render.bake_bias = 0.0
scene.cycles.use_denoising = False
scene.cycles.samples = 10
scene.cycles.sampling_pattern = 'TABULATED_SOBOL'
scene.cycles.light_sampling_threshold = 0.0
scene.cycles.use_adaptive_sampling = False
scene.cycles.use_light_tree = False
scene.cycles.blur_glossy = 0.0
scene.cycles.volume_bounces = 1
scene.cycles.pixel_filter_type = 'GAUSSIAN'
scene.cycles.sample_clamp_indirect = 0.0
scene.view_settings.view_transform = 'Standard'
bpy.context.view_layer.update()
